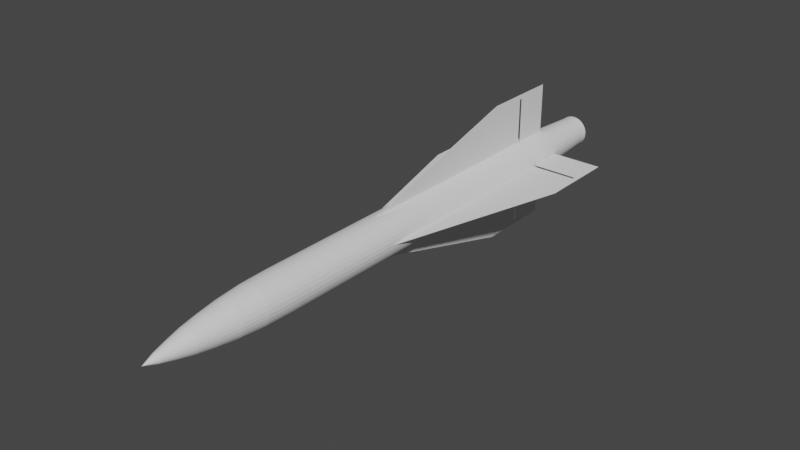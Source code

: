 # Source: MIM-23.blend  (saved by Blender 2.80.75; exported with 4.5.12 LTS)
import bpy
from mathutils import Matrix  # noqa: F401  (used for matrix-valued properties, if any)

bpy.ops.wm.read_factory_settings(use_empty=True)
scene = bpy.context.scene
scene.name = 'Scene'

# ---- collections
col_collection = bpy.data.collections.new('Collection'); scene.collection.children.link(col_collection)

# ---- world
world_world = bpy.data.worlds.new('World'); scene.world = world_world
world_world.use_nodes = True; world_world.node_tree.nodes.clear()
_N = world_world.node_tree.nodes; _L = world_world.node_tree.links
n0 = _N.new('ShaderNodeOutputWorld'); n0.name = 'World Output'; n0.location = (300, 300)
n1 = _N.new('ShaderNodeBackground'); n1.name = 'Background'; n1.location = (10, 300)
n1.inputs[0].default_value = (0.05088, 0.05088, 0.05088, 1.0)
_L.new(n1.outputs[0], n0.inputs[0])
n0.is_active_output = True
world_world.color = (0.05088, 0.05088, 0.05088)
world_world.use_sun_shadow = False
world_world.sun_shadow_jitter_overblur = 0.0

# ---- meshes
me_cylinder = bpy.data.meshes.new('Cylinder')
me_cylinder.from_pydata([(-1.499e-15, 1.0, -7.752), (1.938e-15, 1.0, 9.728), (0.1951, 0.9808, -7.752), (0.1951, 0.9808, 9.728), (0.3827, 0.9239, -7.752), (0.3827, 0.9239, 9.728), (0.5556, 0.8315, -7.752), (0.5556, 0.8315, 9.728), (0.7071, 0.7071, -7.752), (0.7071, 0.7071, 9.728), (0.8315, 0.5556, -7.752), (0.8315, 0.5556, 9.728), (0.9239, 0.3827, -7.752), (0.9239, 0.3827, 9.728), (0.9808, 0.1951, -7.752), (0.9808, 0.1951, 9.728), (1.0, -4.343e-07, -7.752), (1.0, 7.344e-07, 9.728), (0.9808, -0.1951, -7.752), (0.9808, -0.1951, 9.728), (0.9239, -0.3827, -7.752), (0.9239, -0.3827, 9.728), (0.8315, -0.5556, -7.752), (0.8315, -0.5556, 9.728), (0.7071, -0.7071, -7.752), (0.7071, -0.7071, 9.728), (0.5556, -0.8315, -7.752), (0.5556, -0.8315, 9.728), (0.3827, -0.9239, -7.752), (0.3827, -0.9239, 9.728), (0.1951, -0.9808, -7.752), (0.1951, -0.9808, 9.728), (-3.258e-07, -1.0, -7.752), (-3.258e-07, -1.0, 9.728), (-0.1951, -0.9808, -7.752), (-0.1951, -0.9808, 9.728), (-0.3827, -0.9239, -7.752), (-0.3827, -0.9239, 9.728), (-0.5556, -0.8315, -7.752), (-0.5556, -0.8315, 9.728), (-0.7071, -0.7071, -7.752), (-0.7071, -0.7071, 9.728), (-0.8315, -0.5556, -7.752), (-0.8315, -0.5556, 9.728), (-0.9239, -0.3827, -7.752), (-0.9239, -0.3827, 9.728), (-0.9808, -0.1951, -7.752), (-0.9808, -0.1951, 9.728), (-1.0, 4.558e-07, -7.752), (-1.0, 1.625e-06, 9.728), (-0.9808, 0.1951, -7.752), (-0.9808, 0.1951, 9.728), (-0.9239, 0.3827, -7.752), (-0.9239, 0.3827, 9.728), (-0.8315, 0.5556, -7.752), (-0.8315, 0.5556, 9.728), (-0.7071, 0.7071, -7.752), (-0.7071, 0.7071, 9.728), (-0.5556, 0.8315, -7.752), (-0.5556, 0.8315, 9.728), (-0.3827, 0.9239, -7.752), (-0.3827, 0.9239, 9.728), (-0.1951, 0.9808, -7.752), (-0.1951, 0.9808, 9.728), (2.952e-09, 0.9688, -9.17), (0.189, 0.9502, -9.17), (0.3707, 0.895, -9.17), (0.5382, 0.8055, -9.17), (0.685, 0.685, -9.17), (0.8055, 0.5382, -9.17), (0.895, 0.3707, -9.17), (0.9502, 0.189, -9.17), (0.9688, -4.268e-07, -9.17), (0.9502, -0.189, -9.17), (0.895, -0.3707, -9.17), (0.8055, -0.5382, -9.17), (0.685, -0.685, -9.17), (0.5382, -0.8055, -9.17), (0.3707, -0.895, -9.17), (0.189, -0.9502, -9.17), (-3.127e-07, -0.9688, -9.17), (-0.189, -0.9502, -9.17), (-0.3707, -0.895, -9.17), (-0.5382, -0.8055, -9.17), (-0.685, -0.685, -9.17), (-0.8055, -0.5382, -9.17), (-0.895, -0.3707, -9.17), (-0.9502, -0.189, -9.17), (-0.9688, 4.355e-07, -9.17), (-0.9502, 0.189, -9.17), (-0.895, 0.3707, -9.17), (-0.8055, 0.5382, -9.17), (-0.685, 0.685, -9.17), (-0.5382, 0.8055, -9.17), (-0.3707, 0.895, -9.17), (-0.189, 0.9502, -9.17), (8.052e-09, 0.8657, -10.43), (0.1689, 0.8491, -10.43), (0.3313, 0.7998, -10.43), (0.481, 0.7198, -10.43), (0.6121, 0.6121, -10.43), (0.7198, 0.481, -10.43), (0.7998, 0.3313, -10.43), (0.8491, 0.1689, -10.43), (0.8657, -4.047e-07, -10.43), (0.8491, -0.1689, -10.43), (0.7998, -0.3313, -10.43), (0.7198, -0.481, -10.43), (0.6121, -0.6121, -10.43), (0.481, -0.7198, -10.43), (0.3313, -0.7998, -10.43), (0.1689, -0.8491, -10.43), (-2.74e-07, -0.8657, -10.43), (-0.1689, -0.8491, -10.43), (-0.3313, -0.7998, -10.43), (-0.481, -0.7198, -10.43), (-0.6121, -0.6121, -10.43), (-0.7198, -0.481, -10.43), (-0.7998, -0.3313, -10.43), (-0.8491, -0.1689, -10.43), (-0.8657, 3.658e-07, -10.43), (-0.8491, 0.1689, -10.43), (-0.7998, 0.3313, -10.43), (-0.7198, 0.481, -10.43), (-0.6121, 0.6121, -10.43), (-0.481, 0.7198, -10.43), (-0.3313, 0.7998, -10.43), (-0.1689, 0.8491, -10.43), (8.852e-07, 0.7308, -11.44), (0.1426, 0.7168, -11.44), (0.2797, 0.6752, -11.44), (0.406, 0.6076, -11.44), (0.5167, 0.5167, -11.44), (0.6076, 0.406, -11.44), (0.6752, 0.2797, -11.44), (0.7168, 0.1426, -11.44), (0.7308, -3.756e-07, -11.44), (0.7168, -0.1426, -11.44), (0.6752, -0.2797, -11.44), (0.6076, -0.406, -11.44), (0.5167, -0.5167, -11.44), (0.406, -0.6076, -11.44), (0.2797, -0.6752, -11.44), (0.1426, -0.7168, -11.44), (6.47e-07, -0.7308, -11.44), (-0.1426, -0.7168, -11.44), (-0.2797, -0.6752, -11.44), (-0.406, -0.6076, -11.44), (-0.5167, -0.5167, -11.44), (-0.6076, -0.406, -11.44), (-0.6752, -0.2797, -11.44), (-0.7168, -0.1426, -11.44), (-0.7308, 2.749e-07, -11.44), (-0.7168, 0.1426, -11.44), (-0.6752, 0.2797, -11.44), (-0.6076, 0.406, -11.44), (-0.5167, 0.5167, -11.44), (-0.406, 0.6076, -11.44), (-0.2797, 0.6752, -11.44), (-0.1426, 0.7168, -11.44), (2.403e-08, 0.5839, -12.34), (0.1139, 0.5727, -12.34), (0.2234, 0.5394, -12.34), (0.3244, 0.4855, -12.34), (0.4129, 0.4129, -12.34), (0.4855, 0.3244, -12.34), (0.5394, 0.2234, -12.34), (0.5727, 0.1139, -12.34), (0.5839, -3.494e-07, -12.34), (0.5727, -0.1139, -12.34), (0.5394, -0.2234, -12.34), (0.4855, -0.3244, -12.34), (0.4129, -0.4129, -12.34), (0.3244, -0.4855, -12.34), (0.2234, -0.5394, -12.34), (0.1139, -0.5727, -12.34), (-1.662e-07, -0.5839, -12.34), (-0.1139, -0.5727, -12.34), (-0.2234, -0.5394, -12.34), (-0.3244, -0.4855, -12.34), (-0.4129, -0.4129, -12.34), (-0.4855, -0.3244, -12.34), (-0.5394, -0.2234, -12.34), (-0.5727, -0.1139, -12.34), (-0.5839, 1.703e-07, -12.34), (-0.5727, 0.1139, -12.34), (-0.5394, 0.2234, -12.34), (-0.4855, 0.3244, -12.34), (-0.4129, 0.4129, -12.34), (-0.3244, 0.4855, -12.34), (-0.2234, 0.5394, -12.34), (-0.1139, 0.5727, -12.34), (2.625e-06, 0.4069, -13.11), (0.07938, 0.399, -13.11), (0.1557, 0.3759, -13.11), (0.226, 0.3383, -13.11), (0.2877, 0.2877, -13.11), (0.3383, 0.226, -13.11), (0.3759, 0.1557, -13.11), (0.399, 0.07937, -13.11), (0.4069, -3.127e-07, -13.11), (0.399, -0.07937, -13.11), (0.3759, -0.1557, -13.11), (0.3383, -0.226, -13.11), (0.2877, -0.2877, -13.11), (0.226, -0.3383, -13.11), (0.1557, -0.3759, -13.11), (0.07938, -0.399, -13.11), (2.492e-06, -0.4069, -13.11), (-0.07937, -0.399, -13.11), (-0.1557, -0.3759, -13.11), (-0.226, -0.3383, -13.11), (-0.2877, -0.2877, -13.11), (-0.3383, -0.226, -13.11), (-0.3759, -0.1557, -13.11), (-0.399, -0.07937, -13.11), (-0.4069, 4.949e-08, -13.11), (-0.399, 0.07937, -13.11), (-0.3759, 0.1557, -13.11), (-0.3383, 0.226, -13.11), (-0.2877, 0.2877, -13.11), (-0.226, 0.3383, -13.11), (-0.1557, 0.3759, -13.11), (-0.07937, 0.399, -13.11), (2.641e-06, 0.2273, -13.81), (0.04435, 0.223, -13.81), (0.08699, 0.21, -13.81), (0.1263, 0.189, -13.81), (0.1607, 0.1607, -13.81), (0.189, 0.1263, -13.81), (0.21, 0.08699, -13.81), (0.223, 0.04435, -13.81), (0.2273, -2.718e-07, -13.81), (0.223, -0.04435, -13.81), (0.21, -0.08699, -13.81), (0.189, -0.1263, -13.81), (0.1607, -0.1607, -13.81), (0.1263, -0.189, -13.81), (0.08699, -0.21, -13.81), (0.04435, -0.223, -13.81), (2.567e-06, -0.2273, -13.81), (-0.04435, -0.223, -13.81), (-0.08699, -0.21, -13.81), (-0.1263, -0.189, -13.81), (-0.1607, -0.1607, -13.81), (-0.189, -0.1263, -13.81), (-0.21, -0.08699, -13.81), (-0.223, -0.04435, -13.81), (-0.2273, -6.947e-08, -13.81), (-0.223, 0.04435, -13.81), (-0.21, 0.08699, -13.81), (-0.189, 0.1263, -13.81), (-0.1607, 0.1607, -13.81), (-0.1263, 0.189, -13.81), (-0.08699, 0.21, -13.81), (-0.04435, 0.223, -13.81), (6.107e-06, -2.286e-07, -14.44), (-0.294, 0.7099, 13.48), (-0.4269, 0.6389, 13.48), (-0.5433, 0.5433, 13.48), (-0.6389, 0.4269, 13.48), (-0.7099, 0.294, 13.48), (-0.7536, 0.1499, 13.48), (-0.7684, 1.471e-06, 13.48), (-0.7536, -0.1499, 13.48), (-0.7099, -0.294, 13.48), (-0.6389, -0.4269, 13.48), (-0.5433, -0.5433, 13.48), (-0.4269, -0.6389, 13.48), (-0.294, -0.7099, 13.48), (-0.1499, -0.7536, 13.48), (-1.953e-06, -0.7684, 13.48), (0.1499, -0.7536, 13.48), (0.294, -0.7099, 13.48), (0.4269, -0.6389, 13.48), (0.5433, -0.5433, 13.48), (0.6389, -0.4269, 13.48), (0.7099, -0.294, 13.48), (0.7536, -0.1499, 13.48), (0.7684, 7.875e-07, 13.48), (0.7536, 0.1499, 13.48), (0.7099, 0.294, 13.48), (0.6389, 0.4269, 13.48), (0.5433, 0.5433, 13.48), (0.4269, 0.6389, 13.48), (0.294, 0.7099, 13.48), (0.1499, 0.7536, 13.48), (-1.703e-06, 0.7684, 13.48), (-0.1499, 0.7536, 13.48), (-0.2797, 0.6752, 13.79), (-0.406, 0.6077, 13.79), (-0.5168, 0.5168, 13.79), (-0.6077, 0.4061, 13.79), (-0.6752, 0.2797, 13.79), (-0.7168, 0.1426, 13.79), (-0.7309, 1.434e-06, 13.79), (-0.7168, -0.1426, 13.79), (-0.6752, -0.2797, 13.79), (-0.6077, -0.406, 13.79), (-0.5168, -0.5168, 13.79), (-0.4061, -0.6077, 13.79), (-0.2797, -0.6752, 13.79), (-0.1426, -0.7168, 13.79), (-1.946e-06, -0.7309, 13.79), (0.1426, -0.7168, 13.79), (0.2797, -0.6752, 13.79), (0.406, -0.6077, 13.79), (0.5168, -0.5168, 13.79), (0.6077, -0.406, 13.79), (0.6752, -0.2797, 13.79), (0.7168, -0.1426, 13.79), (0.7309, 7.801e-07, 13.79), (0.7168, 0.1426, 13.79), (0.6752, 0.2797, 13.79), (0.6077, 0.406, 13.79), (0.5168, 0.5168, 13.79), (0.406, 0.6077, 13.79), (0.2797, 0.6752, 13.79), (0.1426, 0.7168, 13.79), (-1.719e-06, 0.7309, 13.79), (-0.1426, 0.7168, 13.79), (0.6389, 0.4269, 13.79), (0.5433, 0.5433, 13.79), (0.7099, 0.294, 13.79), (0.7536, 0.1499, 13.79), (0.7684, 7.875e-07, 13.79), (0.7536, -0.1499, 13.79), (0.7099, -0.294, 13.79), (0.6389, -0.4269, 13.79), (0.5433, -0.5433, 13.79), (0.4269, -0.6389, 13.79), (0.294, -0.7099, 13.79), (0.1499, -0.7536, 13.79), (-1.953e-06, -0.7684, 13.79), (-0.1499, -0.7536, 13.79), (-0.294, -0.7099, 13.79), (-0.4269, -0.6389, 13.79), (-0.5433, -0.5433, 13.79), (-0.6389, -0.4269, 13.79), (-0.7099, -0.294, 13.79), (-0.7536, -0.1499, 13.79), (-0.7684, 1.471e-06, 13.79), (-0.7536, 0.1499, 13.79), (-0.7099, 0.294, 13.79), (-0.6389, 0.4269, 13.79), (-0.5433, 0.5433, 13.79), (-0.4269, 0.6389, 13.79), (-0.294, 0.7099, 13.79), (-0.1499, 0.7536, 13.79), (-1.703e-06, 0.7684, 13.79), (0.4269, 0.6389, 13.79), (0.294, 0.7099, 13.79), (0.1499, 0.7536, 13.79), (0.1244, 0.0831, 11.78), (0.1058, 0.1058, 11.78), (0.1382, 0.05724, 11.78), (0.1467, 0.02918, 11.78), (0.1496, 6.582e-07, 11.78), (0.1467, -0.02918, 11.78), (0.1382, -0.05724, 11.78), (0.1244, -0.0831, 11.78), (0.1058, -0.1058, 11.78), (0.0831, -0.1244, 11.78), (0.05724, -0.1382, 11.78), (0.02918, -0.1467, 11.78), (-9.768e-08, -0.1496, 11.78), (-0.02918, -0.1467, 11.78), (-0.05724, -0.1382, 11.78), (-0.0831, -0.1244, 11.78), (-0.1058, -0.1058, 11.78), (-0.1244, -0.0831, 11.78), (-0.1382, -0.05724, 11.78), (-0.1467, -0.02918, 11.78), (-0.1496, 8.249e-07, 11.78), (-0.1467, 0.02918, 11.78), (-0.1382, 0.05724, 11.78), (-0.1244, 0.0831, 11.78), (-0.1058, 0.1058, 11.78), (-0.0831, 0.1244, 11.78), (-0.05724, 0.1382, 11.78), (-0.02918, 0.1467, 11.78), (-2.468e-07, 0.1496, 11.78), (0.0831, 0.1244, 11.78), (0.05724, 0.1382, 11.78), (0.02918, 0.1467, 11.78), (0.6077, 0.406, 11.78), (0.5168, 0.5168, 11.78), (0.6752, 0.2797, 11.78), (0.7168, 0.1426, 11.78), (0.7309, 7.801e-07, 11.78), (0.7168, -0.1426, 11.78), (0.6752, -0.2797, 11.78), (0.6077, -0.406, 11.78), (0.5168, -0.5168, 11.78), (0.406, -0.6077, 11.78), (0.2797, -0.6752, 11.78), (0.1426, -0.7168, 11.78), (-2.239e-07, -0.7309, 11.78), (-0.1426, -0.7168, 11.78), (-0.2797, -0.6752, 11.78), (-0.406, -0.6077, 11.78), (-0.5168, -0.5168, 11.78), (-0.6077, -0.406, 11.78), (-0.6752, -0.2797, 11.78), (-0.7168, -0.1426, 11.78), (-0.7309, 1.434e-06, 11.78), (-0.7168, 0.1426, 11.78), (-0.6752, 0.2797, 11.78), (-0.6077, 0.4061, 11.78), (-0.5168, 0.5168, 11.78), (-0.406, 0.6077, 11.78), (-0.2797, 0.6752, 11.78), (-0.1426, 0.7168, 11.78), (3.455e-09, 0.7309, 11.78), (0.406, 0.6077, 11.78), (0.2797, 0.6752, 11.78), (0.1426, 0.7168, 11.78), (0.5633, 0.3764, 13.78), (0.4791, 0.4791, 13.78), (0.6259, 0.2593, 13.78), (0.6645, 0.1322, 13.78), (0.6775, 2.888e-07, 13.78), (0.6645, -0.1322, 13.78), (0.6259, -0.2593, 13.78), (0.5633, -0.3764, 13.78), (0.4791, -0.4791, 13.78), (0.3764, -0.5633, 13.78), (0.2593, -0.6259, 13.78), (0.1322, -0.6645, 13.78), (-1.287e-05, -0.6775, 13.78), (-0.1322, -0.6645, 13.78), (-0.2593, -0.6259, 13.78), (-0.3764, -0.5633, 13.78), (-0.4791, -0.4791, 13.78), (-0.5633, -0.3764, 13.78), (-0.6259, -0.2593, 13.78), (-0.6645, -0.1322, 13.78), (-0.6775, 9.958e-07, 13.78), (-0.6645, 0.1322, 13.78), (-0.6259, 0.2593, 13.78), (-0.5633, 0.3764, 13.78), (-0.4791, 0.4791, 13.78), (-0.3764, 0.5633, 13.78), (-0.2593, 0.6259, 13.78), (-0.1322, 0.6645, 13.78), (-1.358e-05, 0.6775, 13.78), (0.3764, 0.5633, 13.78), (0.2593, 0.6259, 13.78), (0.1322, 0.6645, 13.78), (0.597, 0.3989, 13.78), (0.5077, 0.5077, 13.78), (0.6633, 0.2748, 13.78), (0.7042, 0.1401, 13.78), (0.718, 2.377e-07, 13.78), (0.7042, -0.1401, 13.78), (0.6633, -0.2748, 13.78), (0.597, -0.3989, 13.78), (0.5077, -0.5077, 13.78), (0.3989, -0.597, 13.78), (0.2747, -0.6633, 13.78), (0.1401, -0.7042, 13.78), (-1.289e-05, -0.718, 13.78), (-0.1401, -0.7042, 13.78), (-0.2748, -0.6633, 13.78), (-0.3989, -0.597, 13.78), (-0.5077, -0.5077, 13.78), (-0.597, -0.3989, 13.78), (-0.6633, -0.2748, 13.78), (-0.7042, -0.1401, 13.78), (-0.718, 1.037e-06, 13.78), (-0.7042, 0.1401, 13.78), (-0.6633, 0.2748, 13.78), (-0.597, 0.3989, 13.78), (-0.5077, 0.5077, 13.78), (-0.3989, 0.597, 13.78), (-0.2748, 0.6633, 13.78), (-0.1401, 0.7042, 13.78), (-1.361e-05, 0.718, 13.78), (0.3989, 0.597, 13.78), (0.2747, 0.6633, 13.78), (0.1401, 0.7042, 13.78), (0.1001, 0.06689, 11.81), (0.08513, 0.08514, 11.81), (0.1112, 0.04608, 11.81), (0.1181, 0.02349, 11.81), (0.1204, 5.497e-07, 11.81), (0.1181, -0.02349, 11.81), (0.1112, -0.04608, 11.81), (0.1001, -0.06689, 11.81), (0.08513, -0.08514, 11.81), (0.06689, -0.1001, 11.81), (0.04607, -0.1112, 11.81), (0.02349, -0.1181, 11.81), (-3.569e-06, -0.1204, 11.81), (-0.02349, -0.1181, 11.81), (-0.04608, -0.1112, 11.81), (-0.0669, -0.1001, 11.81), (-0.08514, -0.08514, 11.81), (-0.1001, -0.06689, 11.81), (-0.1112, -0.04608, 11.81), (-0.1181, -0.02349, 11.81), (-0.1204, 6.753e-07, 11.81), (-0.1181, 0.02349, 11.81), (-0.1112, 0.04608, 11.81), (-0.1001, 0.06689, 11.81), (-0.08514, 0.08514, 11.81), (-0.0669, 0.1001, 11.81), (-0.04608, 0.1112, 11.81), (-0.02349, 0.1181, 11.81), (-3.695e-06, 0.1204, 11.81), (0.06689, 0.1001, 11.81), (0.04607, 0.1112, 11.81), (0.02349, 0.1181, 11.81), (0.01016, -0.9511, -2.082), (0.01016, -0.9511, 8.628), (-0.01016, -0.9511, -2.082), (-0.01016, -0.9511, 8.628), (0.01016, 0.9511, -2.082), (0.01016, 0.9511, 8.628), (-0.01016, 0.9511, -2.082), (-0.01016, 0.9511, 8.628), (-0.9511, -0.01016, -2.082), (-0.9511, -0.01016, 8.628), (-0.9511, 0.01016, -2.082), (-0.9511, 0.01016, 8.628), (0.9511, -0.01016, -2.082), (0.9511, -0.01016, 8.628), (0.9511, 0.01016, -2.082), (0.9511, 0.01016, 8.628)], [], [(0, 1, 3, 2), (2, 3, 5, 4), (4, 5, 7, 6), (6, 7, 9, 8), (8, 9, 11, 10), (10, 11, 13, 12), (12, 13, 15, 14), (14, 15, 17, 16), (16, 17, 19, 18), (18, 19, 21, 20), (20, 21, 23, 22), (22, 23, 25, 24), (24, 25, 27, 26), (26, 27, 29, 28), (28, 29, 31, 30), (30, 31, 33, 32), (32, 33, 35, 34), (34, 35, 37, 36), (36, 37, 39, 38), (38, 39, 41, 40), (40, 41, 43, 42), (42, 43, 45, 44), (44, 45, 47, 46), (46, 47, 49, 48), (48, 49, 51, 50), (50, 51, 53, 52), (52, 53, 55, 54), (54, 55, 57, 56), (56, 57, 59, 58), (58, 59, 61, 60), (13, 11, 282, 281), (60, 61, 63, 62), (62, 63, 1, 0), (2, 4, 66, 65), (79, 80, 112, 111), (20, 22, 75, 74), (38, 40, 84, 83), (56, 58, 93, 92), (12, 14, 71, 70), (30, 32, 80, 79), (48, 50, 89, 88), (4, 6, 67, 66), (22, 24, 76, 75), (40, 42, 85, 84), (58, 60, 94, 93), (14, 16, 72, 71), (32, 34, 81, 80), (50, 52, 90, 89), (6, 8, 68, 67), (24, 26, 77, 76), (42, 44, 86, 85), (60, 62, 95, 94), (16, 18, 73, 72), (34, 36, 82, 81), (52, 54, 91, 90), (8, 10, 69, 68), (26, 28, 78, 77), (44, 46, 87, 86), (0, 2, 65, 64), (62, 0, 64, 95), (18, 20, 74, 73), (36, 38, 83, 82), (54, 56, 92, 91), (10, 12, 70, 69), (28, 30, 79, 78), (46, 48, 88, 87), (114, 115, 147, 146), (66, 67, 99, 98), (93, 94, 126, 125), (80, 81, 113, 112), (67, 68, 100, 99), (94, 95, 127, 126), (81, 82, 114, 113), (68, 69, 101, 100), (95, 64, 96, 127), (82, 83, 115, 114), (69, 70, 102, 101), (83, 84, 116, 115), (70, 71, 103, 102), (84, 85, 117, 116), (71, 72, 104, 103), (85, 86, 118, 117), (72, 73, 105, 104), (86, 87, 119, 118), (73, 74, 106, 105), (87, 88, 120, 119), (74, 75, 107, 106), (88, 89, 121, 120), (75, 76, 108, 107), (89, 90, 122, 121), (76, 77, 109, 108), (90, 91, 123, 122), (77, 78, 110, 109), (64, 65, 97, 96), (91, 92, 124, 123), (78, 79, 111, 110), (65, 66, 98, 97), (92, 93, 125, 124), (149, 150, 182, 181), (101, 102, 134, 133), (115, 116, 148, 147), (102, 103, 135, 134), (116, 117, 149, 148), (103, 104, 136, 135), (117, 118, 150, 149), (104, 105, 137, 136), (118, 119, 151, 150), (105, 106, 138, 137), (119, 120, 152, 151), (106, 107, 139, 138), (120, 121, 153, 152), (107, 108, 140, 139), (121, 122, 154, 153), (108, 109, 141, 140), (122, 123, 155, 154), (109, 110, 142, 141), (96, 97, 129, 128), (123, 124, 156, 155), (110, 111, 143, 142), (97, 98, 130, 129), (124, 125, 157, 156), (111, 112, 144, 143), (98, 99, 131, 130), (125, 126, 158, 157), (112, 113, 145, 144), (99, 100, 132, 131), (126, 127, 159, 158), (113, 114, 146, 145), (100, 101, 133, 132), (127, 96, 128, 159), (184, 185, 217, 216), (136, 137, 169, 168), (150, 151, 183, 182), (137, 138, 170, 169), (151, 152, 184, 183), (138, 139, 171, 170), (152, 153, 185, 184), (139, 140, 172, 171), (153, 154, 186, 185), (140, 141, 173, 172), (154, 155, 187, 186), (141, 142, 174, 173), (128, 129, 161, 160), (155, 156, 188, 187), (142, 143, 175, 174), (129, 130, 162, 161), (156, 157, 189, 188), (143, 144, 176, 175), (130, 131, 163, 162), (157, 158, 190, 189), (144, 145, 177, 176), (131, 132, 164, 163), (158, 159, 191, 190), (145, 146, 178, 177), (132, 133, 165, 164), (159, 128, 160, 191), (146, 147, 179, 178), (133, 134, 166, 165), (147, 148, 180, 179), (134, 135, 167, 166), (148, 149, 181, 180), (135, 136, 168, 167), (192, 193, 225, 224), (171, 172, 204, 203), (185, 186, 218, 217), (172, 173, 205, 204), (186, 187, 219, 218), (173, 174, 206, 205), (160, 161, 193, 192), (187, 188, 220, 219), (174, 175, 207, 206), (161, 162, 194, 193), (188, 189, 221, 220), (175, 176, 208, 207), (162, 163, 195, 194), (189, 190, 222, 221), (176, 177, 209, 208), (163, 164, 196, 195), (190, 191, 223, 222), (177, 178, 210, 209), (164, 165, 197, 196), (191, 160, 192, 223), (178, 179, 211, 210), (165, 166, 198, 197), (179, 180, 212, 211), (166, 167, 199, 198), (180, 181, 213, 212), (167, 168, 200, 199), (181, 182, 214, 213), (168, 169, 201, 200), (182, 183, 215, 214), (169, 170, 202, 201), (183, 184, 216, 215), (170, 171, 203, 202), (227, 228, 256), (219, 220, 252, 251), (206, 207, 239, 238), (193, 194, 226, 225), (220, 221, 253, 252), (207, 208, 240, 239), (194, 195, 227, 226), (221, 222, 254, 253), (208, 209, 241, 240), (195, 196, 228, 227), (222, 223, 255, 254), (209, 210, 242, 241), (196, 197, 229, 228), (223, 192, 224, 255), (210, 211, 243, 242), (197, 198, 230, 229), (211, 212, 244, 243), (198, 199, 231, 230), (212, 213, 245, 244), (199, 200, 232, 231), (213, 214, 246, 245), (200, 201, 233, 232), (214, 215, 247, 246), (201, 202, 234, 233), (215, 216, 248, 247), (202, 203, 235, 234), (216, 217, 249, 248), (203, 204, 236, 235), (217, 218, 250, 249), (204, 205, 237, 236), (218, 219, 251, 250), (205, 206, 238, 237), (21, 19, 278, 277), (254, 255, 256), (241, 242, 256), (228, 229, 256), (255, 224, 256), (242, 243, 256), (229, 230, 256), (243, 244, 256), (230, 231, 256), (244, 245, 256), (231, 232, 256), (245, 246, 256), (232, 233, 256), (246, 247, 256), (233, 234, 256), (247, 248, 256), (234, 235, 256), (248, 249, 256), (235, 236, 256), (249, 250, 256), (236, 237, 256), (250, 251, 256), (237, 238, 256), (224, 225, 256), (251, 252, 256), (238, 239, 256), (225, 226, 256), (252, 253, 256), (239, 240, 256), (226, 227, 256), (253, 254, 256), (240, 241, 256), (1, 63, 288, 287), (3, 1, 287, 286), (47, 45, 265, 264), (29, 27, 274, 273), (11, 9, 283, 282), (55, 53, 261, 260), (37, 35, 270, 269), (19, 17, 279, 278), (63, 61, 257, 288), (45, 43, 266, 265), (27, 25, 275, 274), (9, 7, 284, 283), (53, 51, 262, 261), (35, 33, 271, 270), (17, 15, 280, 279), (61, 59, 258, 257), (43, 41, 267, 266), (25, 23, 276, 275), (7, 5, 285, 284), (51, 49, 263, 262), (33, 31, 272, 271), (15, 13, 281, 280), (59, 57, 259, 258), (41, 39, 268, 267), (23, 21, 277, 276), (5, 3, 286, 285), (49, 47, 264, 263), (31, 29, 273, 272), (267, 268, 336, 337), (39, 37, 269, 268), (57, 55, 260, 259), (307, 308, 392, 393), (281, 282, 321, 323), (268, 269, 335, 336), (287, 288, 348, 349), (282, 283, 322, 321), (269, 270, 334, 335), (288, 257, 347, 348), (283, 284, 350, 322), (270, 271, 333, 334), (257, 258, 346, 347), (284, 285, 351, 350), (271, 272, 332, 333), (258, 259, 345, 346), (285, 286, 352, 351), (272, 273, 331, 332), (259, 260, 344, 345), (286, 287, 349, 352), (273, 274, 330, 331), (260, 261, 343, 344), (274, 275, 329, 330), (261, 262, 342, 343), (275, 276, 328, 329), (262, 263, 341, 342), (276, 277, 327, 328), (263, 264, 340, 341), (277, 278, 326, 327), (264, 265, 339, 340), (278, 279, 325, 326), (265, 266, 338, 339), (279, 280, 324, 325), (266, 267, 337, 338), (280, 281, 323, 324), (315, 314, 321, 322), (314, 313, 323, 321), (313, 312, 324, 323), (312, 311, 325, 324), (311, 310, 326, 325), (310, 309, 327, 326), (309, 308, 328, 327), (308, 307, 329, 328), (307, 306, 330, 329), (306, 305, 331, 330), (305, 304, 332, 331), (304, 303, 333, 332), (303, 302, 334, 333), (302, 301, 335, 334), (301, 300, 336, 335), (300, 299, 337, 336), (299, 298, 338, 337), (298, 297, 339, 338), (297, 296, 340, 339), (296, 295, 341, 340), (295, 294, 342, 341), (294, 293, 343, 342), (293, 292, 344, 343), (292, 291, 345, 344), (291, 290, 346, 345), (290, 289, 347, 346), (289, 320, 348, 347), (320, 319, 349, 348), (316, 315, 322, 350), (317, 316, 350, 351), (318, 317, 351, 352), (319, 318, 352, 349), (367, 366, 462, 463), (293, 294, 406, 407), (306, 307, 393, 394), (292, 293, 407, 408), (305, 306, 394, 395), (291, 292, 408, 409), (304, 305, 395, 396), (290, 291, 409, 410), (303, 304, 396, 397), (289, 290, 410, 411), (302, 303, 397, 398), (320, 289, 411, 412), (301, 302, 398, 399), (314, 315, 386, 385), (319, 320, 412, 413), (300, 301, 399, 400), (313, 314, 385, 387), (315, 316, 414, 386), (299, 300, 400, 401), (312, 313, 387, 388), (316, 317, 415, 414), (298, 299, 401, 402), (311, 312, 388, 389), (317, 318, 416, 415), (297, 298, 402, 403), (310, 311, 389, 390), (318, 319, 413, 416), (296, 297, 403, 404), (309, 310, 390, 391), (295, 296, 404, 405), (308, 309, 391, 392), (294, 295, 405, 406), (354, 353, 385, 386), (353, 355, 387, 385), (355, 356, 388, 387), (356, 357, 389, 388), (357, 358, 390, 389), (358, 359, 391, 390), (359, 360, 392, 391), (360, 361, 393, 392), (361, 362, 394, 393), (362, 363, 395, 394), (363, 364, 396, 395), (364, 365, 397, 396), (365, 366, 398, 397), (366, 367, 399, 398), (367, 368, 400, 399), (368, 369, 401, 400), (369, 370, 402, 401), (370, 371, 403, 402), (371, 372, 404, 403), (372, 373, 405, 404), (373, 374, 406, 405), (374, 375, 407, 406), (375, 376, 408, 407), (376, 377, 409, 408), (377, 378, 410, 409), (378, 379, 411, 410), (379, 380, 412, 411), (380, 381, 413, 412), (382, 354, 386, 414), (383, 382, 414, 415), (384, 383, 415, 416), (381, 384, 416, 413), (437, 436, 500, 501), (353, 354, 450, 449), (381, 380, 476, 477), (368, 367, 463, 464), (355, 353, 449, 451), (354, 382, 478, 450), (369, 368, 464, 465), (356, 355, 451, 452), (382, 383, 479, 478), (370, 369, 465, 466), (357, 356, 452, 453), (383, 384, 480, 479), (371, 370, 466, 467), (358, 357, 453, 454), (384, 381, 477, 480), (372, 371, 467, 468), (359, 358, 454, 455), (373, 372, 468, 469), (360, 359, 455, 456), (374, 373, 469, 470), (361, 360, 456, 457), (375, 374, 470, 471), (362, 361, 457, 458), (376, 375, 471, 472), (363, 362, 458, 459), (377, 376, 472, 473), (364, 363, 459, 460), (378, 377, 473, 474), (365, 364, 460, 461), (379, 378, 474, 475), (366, 365, 461, 462), (380, 379, 475, 476), (418, 417, 449, 450), (417, 419, 451, 449), (419, 420, 452, 451), (420, 421, 453, 452), (421, 422, 454, 453), (422, 423, 455, 454), (423, 424, 456, 455), (424, 425, 457, 456), (425, 426, 458, 457), (426, 427, 459, 458), (427, 428, 460, 459), (428, 429, 461, 460), (429, 430, 462, 461), (430, 431, 463, 462), (431, 432, 464, 463), (432, 433, 465, 464), (433, 434, 466, 465), (434, 435, 467, 466), (435, 436, 468, 467), (436, 437, 469, 468), (437, 438, 470, 469), (438, 439, 471, 470), (439, 440, 472, 471), (440, 441, 473, 472), (441, 442, 474, 473), (442, 443, 475, 474), (443, 444, 476, 475), (444, 445, 477, 476), (446, 418, 450, 478), (447, 446, 478, 479), (448, 447, 479, 480), (445, 448, 480, 477), (512, 509, 508, 507, 506, 505, 504, 503, 502, 501, 500, 499, 498, 497, 496, 495, 494, 493, 492, 491, 490, 489, 488, 487, 486, 485, 484, 483, 481, 482, 510, 511), (424, 423, 487, 488), (438, 437, 501, 502), (425, 424, 488, 489), (439, 438, 502, 503), (426, 425, 489, 490), (440, 439, 503, 504), (427, 426, 490, 491), (441, 440, 504, 505), (428, 427, 491, 492), (442, 441, 505, 506), (429, 428, 492, 493), (443, 442, 506, 507), (430, 429, 493, 494), (444, 443, 507, 508), (431, 430, 494, 495), (417, 418, 482, 481), (445, 444, 508, 509), (432, 431, 495, 496), (419, 417, 481, 483), (418, 446, 510, 482), (433, 432, 496, 497), (420, 419, 483, 484), (446, 447, 511, 510), (434, 433, 497, 498), (421, 420, 484, 485), (447, 448, 512, 511), (435, 434, 498, 499), (422, 421, 485, 486), (448, 445, 509, 512), (436, 435, 499, 500), (423, 422, 486, 487), (514, 516, 515, 513), (518, 517, 519, 520), (522, 524, 523, 521), (526, 525, 527, 528)])
_uv = me_cylinder.uv_layers.new(name='UVMap')
_uv.uv.foreach_set('vector', [1.0, 0.5, 1.0, 1.0, 0.9688, 1.0, 0.9688, 0.5, 0.9688, 0.5, 0.9688, 1.0, 0.9375, 1.0, 0.9375, 0.5, 0.9375, 0.5, 0.9375, 1.0, 0.9062, 1.0, 0.9062, 0.5, 0.9062, 0.5, 0.9062, 1.0, 0.875, 1.0, 0.875, 0.5, 0.875, 0.5, 0.875, 1.0, 0.8438, 1.0, 0.8438, 0.5, 0.8438, 0.5, 0.8438, 1.0, 0.8125, 1.0, 0.8125, 0.5, 0.8125, 0.5, 0.8125, 1.0, 0.7812, 1.0, 0.7812, 0.5, 0.7812, 0.5, 0.7812, 1.0, 0.75, 1.0, 0.75, 0.5, 0.75, 0.5, 0.75, 1.0, 0.7188, 1.0, 0.7188, 0.5, 0.7188, 0.5, 0.7188, 1.0, 0.6875, 1.0, 0.6875, 0.5, 0.6875, 0.5, 0.6875, 1.0, 0.6562, 1.0, 0.6562, 0.5, 0.6562, 0.5, 0.6562, 1.0, 0.625, 1.0, 0.625, 0.5, 0.625, 0.5, 0.625, 1.0, 0.5938, 1.0, 0.5938, 0.5, 0.5938, 0.5, 0.5938, 1.0, 0.5625, 1.0, 0.5625, 0.5, 0.5625, 0.5, 0.5625, 1.0, 0.5312, 1.0, 0.5312, 0.5, 0.5312, 0.5, 0.5312, 1.0, 0.5, 1.0, 0.5, 0.5, 0.5, 0.5, 0.5, 1.0, 0.4688, 1.0, 0.4688, 0.5, 0.4688, 0.5, 0.4688, 1.0, 0.4375, 1.0, 0.4375, 0.5, 0.4375, 0.5, 0.4375, 1.0, 0.4062, 1.0, 0.4062, 0.5, 0.4062, 0.5, 0.4062, 1.0, 0.375, 1.0, 0.375, 0.5, 0.375, 0.5, 0.375, 1.0, 0.3438, 1.0, 0.3438, 0.5, 0.3438, 0.5, 0.3438, 1.0, 0.3125, 1.0, 0.3125, 0.5, 0.3125, 0.5, 0.3125, 1.0, 0.2812, 1.0, 0.2812, 0.5, 0.2812, 0.5, 0.2812, 1.0, 0.25, 1.0, 0.25, 0.5, 0.25, 0.5, 0.25, 1.0, 0.2188, 1.0, 0.2188, 0.5, 0.2188, 0.5, 0.2188, 1.0, 0.1875, 1.0, 0.1875, 0.5, 0.1875, 0.5, 0.1875, 1.0, 0.1562, 1.0, 0.1562, 0.5, 0.1562, 0.5, 0.1562, 1.0, 0.125, 1.0, 0.125, 0.5, 0.125, 0.5, 0.125, 1.0, 0.09375, 1.0, 0.09375, 0.5, 0.09375, 0.5, 0.09375, 1.0, 0.0625, 1.0, 0.0625, 0.5, 0.8125, 1.0, 0.8438, 1.0, 0.8438, 1.0, 0.8125, 1.0, 0.0625, 0.5, 0.0625, 1.0, 0.03125, 1.0, 0.03125, 0.5, 0.03125, 0.5, 0.03125, 1.0, 0.0, 1.0, 0.0, 0.5, 0.9688, 0.5, 0.9375, 0.5, 0.9375, 0.5, 0.9688, 0.5, 0.5312, 0.5, 0.5, 0.5, 0.5, 0.5, 0.5312, 0.5, 0.6875, 0.5, 0.6562, 0.5, 0.6562, 0.5, 0.6875, 0.5, 0.4062, 0.5, 0.375, 0.5, 0.375, 0.5, 0.4062, 0.5, 0.125, 0.5, 0.09375, 0.5, 0.09375, 0.5, 0.125, 0.5, 0.8125, 0.5, 0.7812, 0.5, 0.7812, 0.5, 0.8125, 0.5, 0.5312, 0.5, 0.5, 0.5, 0.5, 0.5, 0.5312, 0.5, 0.25, 0.5, 0.2188, 0.5, 0.2188, 0.5, 0.25, 0.5, 0.9375, 0.5, 0.9062, 0.5, 0.9062, 0.5, 0.9375, 0.5, 0.6562, 0.5, 0.625, 0.5, 0.625, 0.5, 0.6562, 0.5, 0.375, 0.5, 0.3438, 0.5, 0.3438, 0.5, 0.375, 0.5, 0.09375, 0.5, 0.0625, 0.5, 0.0625, 0.5, 0.09375, 0.5, 0.7812, 0.5, 0.75, 0.5, 0.75, 0.5, 0.7812, 0.5, 0.5, 0.5, 0.4688, 0.5, 0.4688, 0.5, 0.5, 0.5, 0.2188, 0.5, 0.1875, 0.5, 0.1875, 0.5, 0.2188, 0.5, 0.9062, 0.5, 0.875, 0.5, 0.875, 0.5, 0.9062, 0.5, 0.625, 0.5, 0.5938, 0.5, 0.5938, 0.5, 0.625, 0.5, 0.3438, 0.5, 0.3125, 0.5, 0.3125, 0.5, 0.3438, 0.5, 0.0625, 0.5, 0.03125, 0.5, 0.03125, 0.5, 0.0625, 0.5, 0.75, 0.5, 0.7188, 0.5, 0.7188, 0.5, 0.75, 0.5, 0.4688, 0.5, 0.4375, 0.5, 0.4375, 0.5, 0.4688, 0.5, 0.1875, 0.5, 0.1562, 0.5, 0.1562, 0.5, 0.1875, 0.5, 0.875, 0.5, 0.8438, 0.5, 0.8438, 0.5, 0.875, 0.5, 0.5938, 0.5, 0.5625, 0.5, 0.5625, 0.5, 0.5938, 0.5, 0.3125, 0.5, 0.2812, 0.5, 0.2812, 0.5, 0.3125, 0.5, 1.0, 0.5, 0.9688, 0.5, 0.9688, 0.5, 1.0, 0.5, 0.03125, 0.5, 0.0, 0.5, 0.0, 0.5, 0.03125, 0.5, 0.7188, 0.5, 0.6875, 0.5, 0.6875, 0.5, 0.7188, 0.5, 0.4375, 0.5, 0.4062, 0.5, 0.4062, 0.5, 0.4375, 0.5, 0.1562, 0.5, 0.125, 0.5, 0.125, 0.5, 0.1562, 0.5, 0.8438, 0.5, 0.8125, 0.5, 0.8125, 0.5, 0.8438, 0.5, 0.5625, 0.5, 0.5312, 0.5, 0.5312, 0.5, 0.5625, 0.5, 0.2812, 0.5, 0.25, 0.5, 0.25, 0.5, 0.2812, 0.5, 0.4375, 0.5, 0.4062, 0.5, 0.4062, 0.5, 0.4375, 0.5, 0.9375, 0.5, 0.9062, 0.5, 0.9062, 0.5, 0.9375, 0.5, 0.09375, 0.5, 0.0625, 0.5, 0.0625, 0.5, 0.09375, 0.5, 0.5, 0.5, 0.4688, 0.5, 0.4688, 0.5, 0.5, 0.5, 0.9062, 0.5, 0.875, 0.5, 0.875, 0.5, 0.9062, 0.5, 0.0625, 0.5, 0.03125, 0.5, 0.03125, 0.5, 0.0625, 0.5, 0.4688, 0.5, 0.4375, 0.5, 0.4375, 0.5, 0.4688, 0.5, 0.875, 0.5, 0.8438, 0.5, 0.8438, 0.5, 0.875, 0.5, 0.03125, 0.5, 0.0, 0.5, 0.0, 0.5, 0.03125, 0.5, 0.4375, 0.5, 0.4062, 0.5, 0.4062, 0.5, 0.4375, 0.5, 0.8438, 0.5, 0.8125, 0.5, 0.8125, 0.5, 0.8438, 0.5, 0.4062, 0.5, 0.375, 0.5, 0.375, 0.5, 0.4062, 0.5, 0.8125, 0.5, 0.7812, 0.5, 0.7812, 0.5, 0.8125, 0.5, 0.375, 0.5, 0.3438, 0.5, 0.3438, 0.5, 0.375, 0.5, 0.7812, 0.5, 0.75, 0.5, 0.75, 0.5, 0.7812, 0.5, 0.3438, 0.5, 0.3125, 0.5, 0.3125, 0.5, 0.3438, 0.5, 0.75, 0.5, 0.7188, 0.5, 0.7188, 0.5, 0.75, 0.5, 0.3125, 0.5, 0.2812, 0.5, 0.2812, 0.5, 0.3125, 0.5, 0.7188, 0.5, 0.6875, 0.5, 0.6875, 0.5, 0.7188, 0.5, 0.2812, 0.5, 0.25, 0.5, 0.25, 0.5, 0.2812, 0.5, 0.6875, 0.5, 0.6562, 0.5, 0.6562, 0.5, 0.6875, 0.5, 0.25, 0.5, 0.2188, 0.5, 0.2188, 0.5, 0.25, 0.5, 0.6562, 0.5, 0.625, 0.5, 0.625, 0.5, 0.6562, 0.5, 0.2188, 0.5, 0.1875, 0.5, 0.1875, 0.5, 0.2188, 0.5, 0.625, 0.5, 0.5938, 0.5, 0.5938, 0.5, 0.625, 0.5, 0.1875, 0.5, 0.1562, 0.5, 0.1562, 0.5, 0.1875, 0.5, 0.5938, 0.5, 0.5625, 0.5, 0.5625, 0.5, 0.5938, 0.5, 1.0, 0.5, 0.9688, 0.5, 0.9688, 0.5, 1.0, 0.5, 0.1562, 0.5, 0.125, 0.5, 0.125, 0.5, 0.1562, 0.5, 0.5625, 0.5, 0.5312, 0.5, 0.5312, 0.5, 0.5625, 0.5, 0.9688, 0.5, 0.9375, 0.5, 0.9375, 0.5, 0.9688, 0.5, 0.125, 0.5, 0.09375, 0.5, 0.09375, 0.5, 0.125, 0.5, 0.3438, 0.5, 0.3125, 0.5, 0.3125, 0.5, 0.3438, 0.5, 0.8438, 0.5, 0.8125, 0.5, 0.8125, 0.5, 0.8438, 0.5, 0.4062, 0.5, 0.375, 0.5, 0.375, 0.5, 0.4062, 0.5, 0.8125, 0.5, 0.7812, 0.5, 0.7812, 0.5, 0.8125, 0.5, 0.375, 0.5, 0.3438, 0.5, 0.3438, 0.5, 0.375, 0.5, 0.7812, 0.5, 0.75, 0.5, 0.75, 0.5, 0.7812, 0.5, 0.3438, 0.5, 0.3125, 0.5, 0.3125, 0.5, 0.3438, 0.5, 0.75, 0.5, 0.7188, 0.5, 0.7188, 0.5, 0.75, 0.5, 0.3125, 0.5, 0.2812, 0.5, 0.2812, 0.5, 0.3125, 0.5, 0.7188, 0.5, 0.6875, 0.5, 0.6875, 0.5, 0.7188, 0.5, 0.2812, 0.5, 0.25, 0.5, 0.25, 0.5, 0.2812, 0.5, 0.6875, 0.5, 0.6562, 0.5, 0.6562, 0.5, 0.6875, 0.5, 0.25, 0.5, 0.2188, 0.5, 0.2188, 0.5, 0.25, 0.5, 0.6562, 0.5, 0.625, 0.5, 0.625, 0.5, 0.6562, 0.5, 0.2188, 0.5, 0.1875, 0.5, 0.1875, 0.5, 0.2188, 0.5, 0.625, 0.5, 0.5938, 0.5, 0.5938, 0.5, 0.625, 0.5, 0.1875, 0.5, 0.1562, 0.5, 0.1562, 0.5, 0.1875, 0.5, 0.5938, 0.5, 0.5625, 0.5, 0.5625, 0.5, 0.5938, 0.5, 1.0, 0.5, 0.9688, 0.5, 0.9688, 0.5, 1.0, 0.5, 0.1562, 0.5, 0.125, 0.5, 0.125, 0.5, 0.1562, 0.5, 0.5625, 0.5, 0.5312, 0.5, 0.5312, 0.5, 0.5625, 0.5, 0.9688, 0.5, 0.9375, 0.5, 0.9375, 0.5, 0.9688, 0.5, 0.125, 0.5, 0.09375, 0.5, 0.09375, 0.5, 0.125, 0.5, 0.5312, 0.5, 0.5, 0.5, 0.5, 0.5, 0.5312, 0.5, 0.9375, 0.5, 0.9062, 0.5, 0.9062, 0.5, 0.9375, 0.5, 0.09375, 0.5, 0.0625, 0.5, 0.0625, 0.5, 0.09375, 0.5, 0.5, 0.5, 0.4688, 0.5, 0.4688, 0.5, 0.5, 0.5, 0.9062, 0.5, 0.875, 0.5, 0.875, 0.5, 0.9062, 0.5, 0.0625, 0.5, 0.03125, 0.5, 0.03125, 0.5, 0.0625, 0.5, 0.4688, 0.5, 0.4375, 0.5, 0.4375, 0.5, 0.4688, 0.5, 0.875, 0.5, 0.8438, 0.5, 0.8438, 0.5, 0.875, 0.5, 0.03125, 0.5, 0.0, 0.5, 0.0, 0.5, 0.03125, 0.5, 0.25, 0.5, 0.2188, 0.5, 0.2188, 0.5, 0.25, 0.5, 0.75, 0.5, 0.7188, 0.5, 0.7188, 0.5, 0.75, 0.5, 0.3125, 0.5, 0.2812, 0.5, 0.2812, 0.5, 0.3125, 0.5, 0.7188, 0.5, 0.6875, 0.5, 0.6875, 0.5, 0.7188, 0.5, 0.2812, 0.5, 0.25, 0.5, 0.25, 0.5, 0.2812, 0.5, 0.6875, 0.5, 0.6562, 0.5, 0.6562, 0.5, 0.6875, 0.5, 0.25, 0.5, 0.2188, 0.5, 0.2188, 0.5, 0.25, 0.5, 0.6562, 0.5, 0.625, 0.5, 0.625, 0.5, 0.6562, 0.5, 0.2188, 0.5, 0.1875, 0.5, 0.1875, 0.5, 0.2188, 0.5, 0.625, 0.5, 0.5938, 0.5, 0.5938, 0.5, 0.625, 0.5, 0.1875, 0.5, 0.1562, 0.5, 0.1562, 0.5, 0.1875, 0.5, 0.5938, 0.5, 0.5625, 0.5, 0.5625, 0.5, 0.5938, 0.5, 1.0, 0.5, 0.9688, 0.5, 0.9688, 0.5, 1.0, 0.5, 0.1562, 0.5, 0.125, 0.5, 0.125, 0.5, 0.1562, 0.5, 0.5625, 0.5, 0.5312, 0.5, 0.5312, 0.5, 0.5625, 0.5, 0.9688, 0.5, 0.9375, 0.5, 0.9375, 0.5, 0.9688, 0.5, 0.125, 0.5, 0.09375, 0.5, 0.09375, 0.5, 0.125, 0.5, 0.5312, 0.5, 0.5, 0.5, 0.5, 0.5, 0.5312, 0.5, 0.9375, 0.5, 0.9062, 0.5, 0.9062, 0.5, 0.9375, 0.5, 0.09375, 0.5, 0.0625, 0.5, 0.0625, 0.5, 0.09375, 0.5, 0.5, 0.5, 0.4688, 0.5, 0.4688, 0.5, 0.5, 0.5, 0.9062, 0.5, 0.875, 0.5, 0.875, 0.5, 0.9062, 0.5, 0.0625, 0.5, 0.03125, 0.5, 0.03125, 0.5, 0.0625, 0.5, 0.4688, 0.5, 0.4375, 0.5, 0.4375, 0.5, 0.4688, 0.5, 0.875, 0.5, 0.8438, 0.5, 0.8438, 0.5, 0.875, 0.5, 0.03125, 0.5, 0.0, 0.5, 0.0, 0.5, 0.03125, 0.5, 0.4375, 0.5, 0.4062, 0.5, 0.4062, 0.5, 0.4375, 0.5, 0.8438, 0.5, 0.8125, 0.5, 0.8125, 0.5, 0.8438, 0.5, 0.4062, 0.5, 0.375, 0.5, 0.375, 0.5, 0.4062, 0.5, 0.8125, 0.5, 0.7812, 0.5, 0.7812, 0.5, 0.8125, 0.5, 0.375, 0.5, 0.3438, 0.5, 0.3438, 0.5, 0.375, 0.5, 0.7812, 0.5, 0.75, 0.5, 0.75, 0.5, 0.7812, 0.5, 1.0, 0.5, 0.9688, 0.5, 0.9688, 0.5, 1.0, 0.5, 0.6562, 0.5, 0.625, 0.5, 0.625, 0.5, 0.6562, 0.5, 0.2188, 0.5, 0.1875, 0.5, 0.1875, 0.5, 0.2188, 0.5, 0.625, 0.5, 0.5938, 0.5, 0.5938, 0.5, 0.625, 0.5, 0.1875, 0.5, 0.1562, 0.5, 0.1562, 0.5, 0.1875, 0.5, 0.5938, 0.5, 0.5625, 0.5, 0.5625, 0.5, 0.5938, 0.5, 1.0, 0.5, 0.9688, 0.5, 0.9688, 0.5, 1.0, 0.5, 0.1562, 0.5, 0.125, 0.5, 0.125, 0.5, 0.1562, 0.5, 0.5625, 0.5, 0.5312, 0.5, 0.5312, 0.5, 0.5625, 0.5, 0.9688, 0.5, 0.9375, 0.5, 0.9375, 0.5, 0.9688, 0.5, 0.125, 0.5, 0.09375, 0.5, 0.09375, 0.5, 0.125, 0.5, 0.5312, 0.5, 0.5, 0.5, 0.5, 0.5, 0.5312, 0.5, 0.9375, 0.5, 0.9062, 0.5, 0.9062, 0.5, 0.9375, 0.5, 0.09375, 0.5, 0.0625, 0.5, 0.0625, 0.5, 0.09375, 0.5, 0.5, 0.5, 0.4688, 0.5, 0.4688, 0.5, 0.5, 0.5, 0.9062, 0.5, 0.875, 0.5, 0.875, 0.5, 0.9062, 0.5, 0.0625, 0.5, 0.03125, 0.5, 0.03125, 0.5, 0.0625, 0.5, 0.4688, 0.5, 0.4375, 0.5, 0.4375, 0.5, 0.4688, 0.5, 0.875, 0.5, 0.8438, 0.5, 0.8438, 0.5, 0.875, 0.5, 0.03125, 0.5, 0.0, 0.5, 0.0, 0.5, 0.03125, 0.5, 0.4375, 0.5, 0.4062, 0.5, 0.4062, 0.5, 0.4375, 0.5, 0.8438, 0.5, 0.8125, 0.5, 0.8125, 0.5, 0.8438, 0.5, 0.4062, 0.5, 0.375, 0.5, 0.375, 0.5, 0.4062, 0.5, 0.8125, 0.5, 0.7812, 0.5, 0.7812, 0.5, 0.8125, 0.5, 0.375, 0.5, 0.3438, 0.5, 0.3438, 0.5, 0.375, 0.5, 0.7812, 0.5, 0.75, 0.5, 0.75, 0.5, 0.7812, 0.5, 0.3438, 0.5, 0.3125, 0.5, 0.3125, 0.5, 0.3438, 0.5, 0.75, 0.5, 0.7188, 0.5, 0.7188, 0.5, 0.75, 0.5, 0.3125, 0.5, 0.2812, 0.5, 0.2812, 0.5, 0.3125, 0.5, 0.7188, 0.5, 0.6875, 0.5, 0.6875, 0.5, 0.7188, 0.5, 0.2812, 0.5, 0.25, 0.5, 0.25, 0.5, 0.2812, 0.5, 0.6875, 0.5, 0.6562, 0.5, 0.6562, 0.5, 0.6875, 0.5, 0.9062, 0.5, 0.875, 0.5, 0.9062, 0.5, 0.1562, 0.5, 0.125, 0.5, 0.125, 0.5, 0.1562, 0.5, 0.5625, 0.5, 0.5312, 0.5, 0.5312, 0.5, 0.5625, 0.5, 0.9688, 0.5, 0.9375, 0.5, 0.9375, 0.5, 0.9688, 0.5, 0.125, 0.5, 0.09375, 0.5, 0.09375, 0.5, 0.125, 0.5, 0.5312, 0.5, 0.5, 0.5, 0.5, 0.5, 0.5312, 0.5, 0.9375, 0.5, 0.9062, 0.5, 0.9062, 0.5, 0.9375, 0.5, 0.09375, 0.5, 0.0625, 0.5, 0.0625, 0.5, 0.09375, 0.5, 0.5, 0.5, 0.4688, 0.5, 0.4688, 0.5, 0.5, 0.5, 0.9062, 0.5, 0.875, 0.5, 0.875, 0.5, 0.9062, 0.5, 0.0625, 0.5, 0.03125, 0.5, 0.03125, 0.5, 0.0625, 0.5, 0.4688, 0.5, 0.4375, 0.5, 0.4375, 0.5, 0.4688, 0.5, 0.875, 0.5, 0.8438, 0.5, 0.8438, 0.5, 0.875, 0.5, 0.03125, 0.5, 0.0, 0.5, 0.0, 0.5, 0.03125, 0.5, 0.4375, 0.5, 0.4062, 0.5, 0.4062, 0.5, 0.4375, 0.5, 0.8438, 0.5, 0.8125, 0.5, 0.8125, 0.5, 0.8438, 0.5, 0.4062, 0.5, 0.375, 0.5, 0.375, 0.5, 0.4062, 0.5, 0.8125, 0.5, 0.7812, 0.5, 0.7812, 0.5, 0.8125, 0.5, 0.375, 0.5, 0.3438, 0.5, 0.3438, 0.5, 0.375, 0.5, 0.7812, 0.5, 0.75, 0.5, 0.75, 0.5, 0.7812, 0.5, 0.3438, 0.5, 0.3125, 0.5, 0.3125, 0.5, 0.3438, 0.5, 0.75, 0.5, 0.7188, 0.5, 0.7188, 0.5, 0.75, 0.5, 0.3125, 0.5, 0.2812, 0.5, 0.2812, 0.5, 0.3125, 0.5, 0.7188, 0.5, 0.6875, 0.5, 0.6875, 0.5, 0.7188, 0.5, 0.2812, 0.5, 0.25, 0.5, 0.25, 0.5, 0.2812, 0.5, 0.6875, 0.5, 0.6562, 0.5, 0.6562, 0.5, 0.6875, 0.5, 0.25, 0.5, 0.2188, 0.5, 0.2188, 0.5, 0.25, 0.5, 0.6562, 0.5, 0.625, 0.5, 0.625, 0.5, 0.6562, 0.5, 0.2188, 0.5, 0.1875, 0.5, 0.1875, 0.5, 0.2188, 0.5, 0.625, 0.5, 0.5938, 0.5, 0.5938, 0.5, 0.625, 0.5, 0.1875, 0.5, 0.1562, 0.5, 0.1562, 0.5, 0.1875, 0.5, 0.5938, 0.5, 0.5625, 0.5, 0.5625, 0.5, 0.5938, 0.5, 0.6875, 1.0, 0.7188, 1.0, 0.7188, 1.0, 0.6875, 1.0, 0.0625, 0.5, 0.03125, 0.5, 0.0625, 0.5, 0.4688, 0.5, 0.4375, 0.5, 0.4688, 0.5, 0.875, 0.5, 0.8438, 0.5, 0.875, 0.5, 0.03125, 0.5, 0.0, 0.5, 0.03125, 0.5, 0.4375, 0.5, 0.4062, 0.5, 0.4375, 0.5, 0.8438, 0.5, 0.8125, 0.5, 0.8438, 0.5, 0.4062, 0.5, 0.375, 0.5, 0.4062, 0.5, 0.8125, 0.5, 0.7812, 0.5, 0.8125, 0.5, 0.375, 0.5, 0.3438, 0.5, 0.375, 0.5, 0.7812, 0.5, 0.75, 0.5, 0.7812, 0.5, 0.3438, 0.5, 0.3125, 0.5, 0.3438, 0.5, 0.75, 0.5, 0.7188, 0.5, 0.75, 0.5, 0.3125, 0.5, 0.2812, 0.5, 0.3125, 0.5, 0.7188, 0.5, 0.6875, 0.5, 0.7188, 0.5, 0.2812, 0.5, 0.25, 0.5, 0.2812, 0.5, 0.6875, 0.5, 0.6562, 0.5, 0.6875, 0.5, 0.25, 0.5, 0.2188, 0.5, 0.25, 0.5, 0.6562, 0.5, 0.625, 0.5, 0.6562, 0.5, 0.2188, 0.5, 0.1875, 0.5, 0.2188, 0.5, 0.625, 0.5, 0.5938, 0.5, 0.625, 0.5, 0.1875, 0.5, 0.1562, 0.5, 0.1875, 0.5, 0.5938, 0.5, 0.5625, 0.5, 0.5938, 0.5, 1.0, 0.5, 0.9688, 0.5, 1.0, 0.5, 0.1562, 0.5, 0.125, 0.5, 0.1562, 0.5, 0.5625, 0.5, 0.5312, 0.5, 0.5625, 0.5, 0.9688, 0.5, 0.9375, 0.5, 0.9688, 0.5, 0.125, 0.5, 0.09375, 0.5, 0.125, 0.5, 0.5312, 0.5, 0.5, 0.5, 0.5312, 0.5, 0.9375, 0.5, 0.9062, 0.5, 0.9375, 0.5, 0.09375, 0.5, 0.0625, 0.5, 0.09375, 0.5, 0.5, 0.5, 0.4688, 0.5, 0.5, 0.5, 0.0, 1.0, 0.03125, 1.0, 0.03125, 1.0, 0.0, 1.0, 0.9688, 1.0, 1.0, 1.0, 1.0, 1.0, 0.9688, 1.0, 0.2812, 1.0, 0.3125, 1.0, 0.3125, 1.0, 0.2812, 1.0, 0.5625, 1.0, 0.5938, 1.0, 0.5938, 1.0, 0.5625, 1.0, 0.8438, 1.0, 0.875, 1.0, 0.875, 1.0, 0.8438, 1.0, 0.1562, 1.0, 0.1875, 1.0, 0.1875, 1.0, 0.1562, 1.0, 0.4375, 1.0, 0.4688, 1.0, 0.4688, 1.0, 0.4375, 1.0, 0.7188, 1.0, 0.75, 1.0, 0.75, 1.0, 0.7188, 1.0, 0.03125, 1.0, 0.0625, 1.0, 0.0625, 1.0, 0.03125, 1.0, 0.3125, 1.0, 0.3438, 1.0, 0.3438, 1.0, 0.3125, 1.0, 0.5938, 1.0, 0.625, 1.0, 0.625, 1.0, 0.5938, 1.0, 0.875, 1.0, 0.9062, 1.0, 0.9062, 1.0, 0.875, 1.0, 0.1875, 1.0, 0.2188, 1.0, 0.2188, 1.0, 0.1875, 1.0, 0.4688, 1.0, 0.5, 1.0, 0.5, 1.0, 0.4688, 1.0, 0.75, 1.0, 0.7812, 1.0, 0.7812, 1.0, 0.75, 1.0, 0.0625, 1.0, 0.09375, 1.0, 0.09375, 1.0, 0.0625, 1.0, 0.3438, 1.0, 0.375, 1.0, 0.375, 1.0, 0.3438, 1.0, 0.625, 1.0, 0.6562, 1.0, 0.6562, 1.0, 0.625, 1.0, 0.9062, 1.0, 0.9375, 1.0, 0.9375, 1.0, 0.9062, 1.0, 0.2188, 1.0, 0.25, 1.0, 0.25, 1.0, 0.2188, 1.0, 0.5, 1.0, 0.5312, 1.0, 0.5312, 1.0, 0.5, 1.0, 0.7812, 1.0, 0.8125, 1.0, 0.8125, 1.0, 0.7812, 1.0, 0.09375, 1.0, 0.125, 1.0, 0.125, 1.0, 0.09375, 1.0, 0.375, 1.0, 0.4062, 1.0, 0.4062, 1.0, 0.375, 1.0, 0.6562, 1.0, 0.6875, 1.0, 0.6875, 1.0, 0.6562, 1.0, 0.9375, 1.0, 0.9688, 1.0, 0.9688, 1.0, 0.9375, 1.0, 0.25, 1.0, 0.2812, 1.0, 0.2812, 1.0, 0.25, 1.0, 0.5312, 1.0, 0.5625, 1.0, 0.5625, 1.0, 0.5312, 1.0, 0.375, 1.0, 0.4062, 1.0, 0.4062, 1.0, 0.375, 1.0, 0.4062, 1.0, 0.4375, 1.0, 0.4375, 1.0, 0.4062, 1.0, 0.125, 1.0, 0.1562, 1.0, 0.1562, 1.0, 0.125, 1.0, 0.4114, 0.08858, 0.4398, 0.1232, 0.4398, 0.1232, 0.4114, 0.08858, 0.8125, 1.0, 0.8438, 1.0, 0.8438, 1.0, 0.8125, 1.0, 0.4062, 1.0, 0.4375, 1.0, 0.4375, 1.0, 0.4062, 1.0, 0.0, 1.0, 0.03125, 1.0, 0.03125, 1.0, 0.0, 1.0, 0.8438, 1.0, 0.875, 1.0, 0.875, 1.0, 0.8438, 1.0, 0.4375, 1.0, 0.4688, 1.0, 0.4688, 1.0, 0.4375, 1.0, 0.03125, 1.0, 0.0625, 1.0, 0.0625, 1.0, 0.03125, 1.0, 0.875, 1.0, 0.9062, 1.0, 0.9062, 1.0, 0.875, 1.0, 0.4688, 1.0, 0.5, 1.0, 0.5, 1.0, 0.4688, 1.0, 0.0625, 1.0, 0.09375, 1.0, 0.09375, 1.0, 0.0625, 1.0, 0.9062, 1.0, 0.9375, 1.0, 0.9375, 1.0, 0.9062, 1.0, 0.5, 1.0, 0.5312, 1.0, 0.5312, 1.0, 0.5, 1.0, 0.09375, 1.0, 0.125, 1.0, 0.125, 1.0, 0.09375, 1.0, 0.9375, 1.0, 0.9688, 1.0, 0.9688, 1.0, 0.9375, 1.0, 0.5312, 1.0, 0.5625, 1.0, 0.5625, 1.0, 0.5312, 1.0, 0.125, 1.0, 0.1562, 1.0, 0.1562, 1.0, 0.125, 1.0, 0.9688, 1.0, 1.0, 1.0, 1.0, 1.0, 0.9688, 1.0, 0.5625, 1.0, 0.5938, 1.0, 0.5938, 1.0, 0.5625, 1.0, 0.1562, 1.0, 0.1875, 1.0, 0.1875, 1.0, 0.1562, 1.0, 0.5938, 1.0, 0.625, 1.0, 0.625, 1.0, 0.5938, 1.0, 0.1875, 1.0, 0.2188, 1.0, 0.2188, 1.0, 0.1875, 1.0, 0.625, 1.0, 0.6562, 1.0, 0.6562, 1.0, 0.625, 1.0, 0.2188, 1.0, 0.25, 1.0, 0.25, 1.0, 0.2188, 1.0, 0.6562, 1.0, 0.6875, 1.0, 0.6875, 1.0, 0.6562, 1.0, 0.25, 1.0, 0.2812, 1.0, 0.2812, 1.0, 0.25, 1.0, 0.6875, 1.0, 0.7188, 1.0, 0.7188, 1.0, 0.6875, 1.0, 0.2812, 1.0, 0.3125, 1.0, 0.3125, 1.0, 0.2812, 1.0, 0.7188, 1.0, 0.75, 1.0, 0.75, 1.0, 0.7188, 1.0, 0.3125, 1.0, 0.3438, 1.0, 0.3438, 1.0, 0.3125, 1.0, 0.75, 1.0, 0.7812, 1.0, 0.7812, 1.0, 0.75, 1.0, 0.3438, 1.0, 0.375, 1.0, 0.375, 1.0, 0.3438, 1.0, 0.7812, 1.0, 0.8125, 1.0, 0.8125, 1.0, 0.7812, 1.0, 0.4114, 0.4114, 0.4398, 0.3768, 0.4496, 0.3833, 0.4197, 0.4197, 0.4398, 0.3768, 0.4609, 0.3374, 0.4717, 0.3418, 0.4496, 0.3833, 0.4609, 0.3374, 0.4739, 0.2945, 0.4854, 0.2968, 0.4717, 0.3418, 0.4739, 0.2945, 0.4783, 0.25, 0.49, 0.25, 0.4854, 0.2968, 0.4783, 0.25, 0.4739, 0.2055, 0.4854, 0.2032, 0.49, 0.25, 0.4739, 0.2055, 0.4609, 0.1626, 0.4717, 0.1582, 0.4854, 0.2032, 0.4609, 0.1626, 0.4398, 0.1232, 0.4496, 0.1167, 0.4717, 0.1582, 0.4398, 0.1232, 0.4114, 0.08858, 0.4197, 0.08029, 0.4496, 0.1167, 0.4114, 0.08858, 0.3768, 0.06019, 0.3833, 0.05045, 0.4197, 0.08029, 0.3768, 0.06019, 0.3374, 0.03909, 0.3418, 0.02827, 0.3833, 0.05045, 0.3374, 0.03909, 0.2945, 0.0261, 0.2968, 0.01461, 0.3418, 0.02827, 0.2945, 0.0261, 0.25, 0.02172, 0.25, 0.01, 0.2968, 0.01461, 0.25, 0.02172, 0.2055, 0.0261, 0.2032, 0.01461, 0.25, 0.01, 0.2055, 0.0261, 0.1626, 0.03909, 0.1582, 0.02827, 0.2032, 0.01461, 0.1626, 0.03909, 0.1232, 0.06019, 0.1167, 0.05045, 0.1582, 0.02827, 0.1232, 0.06019, 0.08858, 0.08858, 0.08029, 0.08029, 0.1167, 0.05045, 0.08858, 0.08858, 0.06019, 0.1232, 0.05045, 0.1167, 0.08029, 0.08029, 0.06019, 0.1232, 0.03909, 0.1626, 0.02827, 0.1582, 0.05045, 0.1167, 0.03909, 0.1626, 0.0261, 0.2055, 0.01461, 0.2032, 0.02827, 0.1582, 0.0261, 0.2055, 0.02172, 0.25, 0.01, 0.25, 0.01461, 0.2032, 0.02172, 0.25, 0.0261, 0.2945, 0.01461, 0.2968, 0.01, 0.25, 0.0261, 0.2945, 0.03909, 0.3374, 0.02827, 0.3418, 0.01461, 0.2968, 0.03909, 0.3374, 0.06019, 0.3768, 0.05045, 0.3833, 0.02827, 0.3418, 0.06019, 0.3768, 0.08858, 0.4114, 0.08029, 0.4197, 0.05045, 0.3833, 0.08858, 0.4114, 0.1232, 0.4398, 0.1167, 0.4496, 0.08029, 0.4197, 0.1232, 0.4398, 0.1626, 0.4609, 0.1582, 0.4717, 0.1167, 0.4496, 0.1626, 0.4609, 0.2055, 0.4739, 0.2032, 0.4854, 0.1582, 0.4717, 0.2055, 0.4739, 0.25, 0.4783, 0.25, 0.49, 0.2032, 0.4854, 0.3768, 0.4398, 0.4114, 0.4114, 0.4197, 0.4197, 0.3833, 0.4496, 0.3374, 0.4609, 0.3768, 0.4398, 0.3833, 0.4496, 0.3418, 0.4717, 0.2945, 0.4739, 0.3374, 0.4609, 0.3418, 0.4717, 0.2968, 0.4854, 0.25, 0.4783, 0.2945, 0.4739, 0.2968, 0.4854, 0.25, 0.49, 0.2321, 0.2068, 0.2409, 0.2042, 0.2409, 0.2042, 0.2321, 0.2068, 0.03909, 0.3374, 0.0261, 0.2945, 0.0261, 0.2945, 0.03909, 0.3374, 0.3768, 0.06019, 0.4114, 0.08858, 0.4114, 0.08858, 0.3768, 0.06019, 0.06019, 0.3768, 0.03909, 0.3374, 0.03909, 0.3374, 0.06019, 0.3768, 0.3374, 0.03909, 0.3768, 0.06019, 0.3768, 0.06019, 0.3374, 0.03909, 0.08858, 0.4114, 0.06019, 0.3768, 0.06019, 0.3768, 0.08858, 0.4114, 0.2945, 0.0261, 0.3374, 0.03909, 0.3374, 0.03909, 0.2945, 0.0261, 0.1232, 0.4398, 0.08858, 0.4114, 0.08858, 0.4114, 0.1232, 0.4398, 0.25, 0.02172, 0.2945, 0.0261, 0.2945, 0.0261, 0.25, 0.02172, 0.1626, 0.4609, 0.1232, 0.4398, 0.1232, 0.4398, 0.1626, 0.4609, 0.2055, 0.0261, 0.25, 0.02172, 0.25, 0.02172, 0.2055, 0.0261, 0.2055, 0.4739, 0.1626, 0.4609, 0.1626, 0.4609, 0.2055, 0.4739, 0.1626, 0.03909, 0.2055, 0.0261, 0.2055, 0.0261, 0.1626, 0.03909, 0.4398, 0.3768, 0.4114, 0.4114, 0.4114, 0.4114, 0.4398, 0.3768, 0.25, 0.4783, 0.2055, 0.4739, 0.2055, 0.4739, 0.25, 0.4783, 0.1232, 0.06019, 0.1626, 0.03909, 0.1626, 0.03909, 0.1232, 0.06019, 0.4609, 0.3374, 0.4398, 0.3768, 0.4398, 0.3768, 0.4609, 0.3374, 0.4114, 0.4114, 0.3768, 0.4398, 0.3768, 0.4398, 0.4114, 0.4114, 0.08858, 0.08858, 0.1232, 0.06019, 0.1232, 0.06019, 0.08858, 0.08858, 0.4739, 0.2945, 0.4609, 0.3374, 0.4609, 0.3374, 0.4739, 0.2945, 0.3768, 0.4398, 0.3374, 0.4609, 0.3374, 0.4609, 0.3768, 0.4398, 0.06019, 0.1232, 0.08858, 0.08858, 0.08858, 0.08858, 0.06019, 0.1232, 0.4783, 0.25, 0.4739, 0.2945, 0.4739, 0.2945, 0.4783, 0.25, 0.3374, 0.4609, 0.2945, 0.4739, 0.2945, 0.4739, 0.3374, 0.4609, 0.03909, 0.1626, 0.06019, 0.1232, 0.06019, 0.1232, 0.03909, 0.1626, 0.4739, 0.2055, 0.4783, 0.25, 0.4783, 0.25, 0.4739, 0.2055, 0.2945, 0.4739, 0.25, 0.4783, 0.25, 0.4783, 0.2945, 0.4739, 0.0261, 0.2055, 0.03909, 0.1626, 0.03909, 0.1626, 0.0261, 0.2055, 0.4609, 0.1626, 0.4739, 0.2055, 0.4739, 0.2055, 0.4609, 0.1626, 0.02172, 0.25, 0.0261, 0.2055, 0.0261, 0.2055, 0.02172, 0.25, 0.4398, 0.1232, 0.4609, 0.1626, 0.4609, 0.1626, 0.4398, 0.1232, 0.0261, 0.2945, 0.02172, 0.25, 0.02172, 0.25, 0.0261, 0.2945, 0.283, 0.283, 0.2888, 0.276, 0.4398, 0.3768, 0.4114, 0.4114, 0.2888, 0.276, 0.2932, 0.2679, 0.4609, 0.3374, 0.4398, 0.3768, 0.2932, 0.2679, 0.2958, 0.2591, 0.4739, 0.2945, 0.4609, 0.3374, 0.2958, 0.2591, 0.2967, 0.25, 0.4783, 0.25, 0.4739, 0.2945, 0.2967, 0.25, 0.2958, 0.2409, 0.4739, 0.2055, 0.4783, 0.25, 0.2958, 0.2409, 0.2932, 0.2321, 0.4609, 0.1626, 0.4739, 0.2055, 0.2932, 0.2321, 0.2888, 0.224, 0.4398, 0.1232, 0.4609, 0.1626, 0.2888, 0.224, 0.283, 0.217, 0.4114, 0.08858, 0.4398, 0.1232, 0.283, 0.217, 0.276, 0.2112, 0.3768, 0.06019, 0.4114, 0.08858, 0.276, 0.2112, 0.2679, 0.2068, 0.3374, 0.03909, 0.3768, 0.06019, 0.2679, 0.2068, 0.2591, 0.2042, 0.2945, 0.0261, 0.3374, 0.03909, 0.2591, 0.2042, 0.25, 0.2033, 0.25, 0.02172, 0.2945, 0.0261, 0.25, 0.2033, 0.2409, 0.2042, 0.2055, 0.0261, 0.25, 0.02172, 0.2409, 0.2042, 0.2321, 0.2068, 0.1626, 0.03909, 0.2055, 0.0261, 0.2321, 0.2068, 0.224, 0.2112, 0.1232, 0.06019, 0.1626, 0.03909, 0.224, 0.2112, 0.217, 0.217, 0.08858, 0.08858, 0.1232, 0.06019, 0.217, 0.217, 0.2112, 0.224, 0.06019, 0.1232, 0.08858, 0.08858, 0.2112, 0.224, 0.2068, 0.2321, 0.03909, 0.1626, 0.06019, 0.1232, 0.2068, 0.2321, 0.2042, 0.2409, 0.0261, 0.2055, 0.03909, 0.1626, 0.2042, 0.2409, 0.2033, 0.25, 0.02172, 0.25, 0.0261, 0.2055, 0.2033, 0.25, 0.2042, 0.2591, 0.0261, 0.2945, 0.02172, 0.25, 0.2042, 0.2591, 0.2068, 0.2679, 0.03909, 0.3374, 0.0261, 0.2945, 0.2068, 0.2679, 0.2112, 0.276, 0.06019, 0.3768, 0.03909, 0.3374, 0.2112, 0.276, 0.217, 0.283, 0.08858, 0.4114, 0.06019, 0.3768, 0.217, 0.283, 0.224, 0.2888, 0.1232, 0.4398, 0.08858, 0.4114, 0.224, 0.2888, 0.2321, 0.2932, 0.1626, 0.4609, 0.1232, 0.4398, 0.2321, 0.2932, 0.2409, 0.2958, 0.2055, 0.4739, 0.1626, 0.4609, 0.2409, 0.2958, 0.25, 0.2967, 0.25, 0.4783, 0.2055, 0.4739, 0.276, 0.2888, 0.283, 0.283, 0.4114, 0.4114, 0.3768, 0.4398, 0.2679, 0.2932, 0.276, 0.2888, 0.3768, 0.4398, 0.3374, 0.4609, 0.2591, 0.2958, 0.2679, 0.2932, 0.3374, 0.4609, 0.2945, 0.4739, 0.25, 0.2967, 0.2591, 0.2958, 0.2945, 0.4739, 0.25, 0.4783, 0.2059, 0.25, 0.2068, 0.2414, 0.2068, 0.2414, 0.2059, 0.25, 0.2888, 0.276, 0.283, 0.283, 0.283, 0.283, 0.2888, 0.276, 0.25, 0.2967, 0.2409, 0.2958, 0.2409, 0.2958, 0.25, 0.2967, 0.224, 0.2112, 0.2321, 0.2068, 0.2321, 0.2068, 0.224, 0.2112, 0.2932, 0.2679, 0.2888, 0.276, 0.2888, 0.276, 0.2932, 0.2679, 0.283, 0.283, 0.276, 0.2888, 0.276, 0.2888, 0.283, 0.283, 0.217, 0.217, 0.224, 0.2112, 0.224, 0.2112, 0.217, 0.217, 0.2958, 0.2591, 0.2932, 0.2679, 0.2932, 0.2679, 0.2958, 0.2591, 0.276, 0.2888, 0.2679, 0.2932, 0.2679, 0.2932, 0.276, 0.2888, 0.2112, 0.224, 0.217, 0.217, 0.217, 0.217, 0.2112, 0.224, 0.2967, 0.25, 0.2958, 0.2591, 0.2958, 0.2591, 0.2967, 0.25, 0.2679, 0.2932, 0.2591, 0.2958, 0.2591, 0.2958, 0.2679, 0.2932, 0.2068, 0.2321, 0.2112, 0.224, 0.2112, 0.224, 0.2068, 0.2321, 0.2958, 0.2409, 0.2967, 0.25, 0.2967, 0.25, 0.2958, 0.2409, 0.2591, 0.2958, 0.25, 0.2967, 0.25, 0.2967, 0.2591, 0.2958, 0.2042, 0.2409, 0.2068, 0.2321, 0.2068, 0.2321, 0.2042, 0.2409, 0.2932, 0.2321, 0.2958, 0.2409, 0.2958, 0.2409, 0.2932, 0.2321, 0.2033, 0.25, 0.2042, 0.2409, 0.2042, 0.2409, 0.2033, 0.25, 0.2888, 0.224, 0.2932, 0.2321, 0.2932, 0.2321, 0.2888, 0.224, 0.2042, 0.2591, 0.2033, 0.25, 0.2033, 0.25, 0.2042, 0.2591, 0.283, 0.217, 0.2888, 0.224, 0.2888, 0.224, 0.283, 0.217, 0.2068, 0.2679, 0.2042, 0.2591, 0.2042, 0.2591, 0.2068, 0.2679, 0.276, 0.2112, 0.283, 0.217, 0.283, 0.217, 0.276, 0.2112, 0.2112, 0.276, 0.2068, 0.2679, 0.2068, 0.2679, 0.2112, 0.276, 0.2679, 0.2068, 0.276, 0.2112, 0.276, 0.2112, 0.2679, 0.2068, 0.217, 0.283, 0.2112, 0.276, 0.2112, 0.276, 0.217, 0.283, 0.2591, 0.2042, 0.2679, 0.2068, 0.2679, 0.2068, 0.2591, 0.2042, 0.224, 0.2888, 0.217, 0.283, 0.217, 0.283, 0.224, 0.2888, 0.25, 0.2033, 0.2591, 0.2042, 0.2591, 0.2042, 0.25, 0.2033, 0.2321, 0.2932, 0.224, 0.2888, 0.224, 0.2888, 0.2321, 0.2932, 0.2409, 0.2042, 0.25, 0.2033, 0.25, 0.2033, 0.2409, 0.2042, 0.2409, 0.2958, 0.2321, 0.2932, 0.2321, 0.2932, 0.2409, 0.2958, 0.2812, 0.2812, 0.2867, 0.2745, 0.2888, 0.276, 0.283, 0.283, 0.2867, 0.2745, 0.2907, 0.2669, 0.2932, 0.2679, 0.2888, 0.276, 0.2907, 0.2669, 0.2932, 0.2586, 0.2958, 0.2591, 0.2932, 0.2679, 0.2932, 0.2586, 0.2941, 0.25, 0.2967, 0.25, 0.2958, 0.2591, 0.2941, 0.25, 0.2932, 0.2414, 0.2958, 0.2409, 0.2967, 0.25, 0.2932, 0.2414, 0.2907, 0.2331, 0.2932, 0.2321, 0.2958, 0.2409, 0.2907, 0.2331, 0.2867, 0.2255, 0.2888, 0.224, 0.2932, 0.2321, 0.2867, 0.2255, 0.2812, 0.2188, 0.283, 0.217, 0.2888, 0.224, 0.2812, 0.2188, 0.2745, 0.2133, 0.276, 0.2112, 0.283, 0.217, 0.2745, 0.2133, 0.2669, 0.2093, 0.2679, 0.2068, 0.276, 0.2112, 0.2669, 0.2093, 0.2586, 0.2068, 0.2591, 0.2042, 0.2679, 0.2068, 0.2586, 0.2068, 0.25, 0.2059, 0.25, 0.2033, 0.2591, 0.2042, 0.25, 0.2059, 0.2414, 0.2068, 0.2409, 0.2042, 0.25, 0.2033, 0.2414, 0.2068, 0.2331, 0.2093, 0.2321, 0.2068, 0.2409, 0.2042, 0.2331, 0.2093, 0.2255, 0.2133, 0.224, 0.2112, 0.2321, 0.2068, 0.2255, 0.2133, 0.2188, 0.2188, 0.217, 0.217, 0.224, 0.2112, 0.2188, 0.2188, 0.2133, 0.2255, 0.2112, 0.224, 0.217, 0.217, 0.2133, 0.2255, 0.2093, 0.2331, 0.2068, 0.2321, 0.2112, 0.224, 0.2093, 0.2331, 0.2068, 0.2414, 0.2042, 0.2409, 0.2068, 0.2321, 0.2068, 0.2414, 0.2059, 0.25, 0.2033, 0.25, 0.2042, 0.2409, 0.2059, 0.25, 0.2068, 0.2586, 0.2042, 0.2591, 0.2033, 0.25, 0.2068, 0.2586, 0.2093, 0.2669, 0.2068, 0.2679, 0.2042, 0.2591, 0.2093, 0.2669, 0.2133, 0.2745, 0.2112, 0.276, 0.2068, 0.2679, 0.2133, 0.2745, 0.2188, 0.2812, 0.217, 0.283, 0.2112, 0.276, 0.2188, 0.2812, 0.2255, 0.2867, 0.224, 0.2888, 0.217, 0.283, 0.2255, 0.2867, 0.2331, 0.2907, 0.2321, 0.2932, 0.224, 0.2888, 0.2331, 0.2907, 0.2414, 0.2932, 0.2409, 0.2958, 0.2321, 0.2932, 0.2414, 0.2932, 0.25, 0.2941, 0.25, 0.2967, 0.2409, 0.2958, 0.2745, 0.2867, 0.2812, 0.2812, 0.283, 0.283, 0.276, 0.2888, 0.2669, 0.2907, 0.2745, 0.2867, 0.276, 0.2888, 0.2679, 0.2932, 0.2586, 0.2932, 0.2669, 0.2907, 0.2679, 0.2932, 0.2591, 0.2958, 0.25, 0.2941, 0.2586, 0.2932, 0.2591, 0.2958, 0.25, 0.2967, 0.2586, 0.2932, 0.25, 0.2941, 0.2414, 0.2932, 0.2331, 0.2907, 0.2255, 0.2867, 0.2188, 0.2812, 0.2133, 0.2745, 0.2093, 0.2669, 0.2068, 0.2586, 0.2059, 0.25, 0.2068, 0.2414, 0.2093, 0.2331, 0.2133, 0.2255, 0.2188, 0.2188, 0.2255, 0.2133, 0.2331, 0.2093, 0.2414, 0.2068, 0.25, 0.2059, 0.2586, 0.2068, 0.2669, 0.2093, 0.2745, 0.2133, 0.2812, 0.2188, 0.2867, 0.2255, 0.2907, 0.2331, 0.2932, 0.2414, 0.2941, 0.25, 0.2932, 0.2586, 0.2907, 0.2669, 0.2867, 0.2745, 0.2812, 0.2812, 0.2745, 0.2867, 0.2669, 0.2907, 0.2867, 0.2255, 0.2907, 0.2331, 0.2907, 0.2331, 0.2867, 0.2255, 0.2068, 0.2586, 0.2059, 0.25, 0.2059, 0.25, 0.2068, 0.2586, 0.2812, 0.2188, 0.2867, 0.2255, 0.2867, 0.2255, 0.2812, 0.2188, 0.2093, 0.2669, 0.2068, 0.2586, 0.2068, 0.2586, 0.2093, 0.2669, 0.2745, 0.2133, 0.2812, 0.2188, 0.2812, 0.2188, 0.2745, 0.2133, 0.2133, 0.2745, 0.2093, 0.2669, 0.2093, 0.2669, 0.2133, 0.2745, 0.2669, 0.2093, 0.2745, 0.2133, 0.2745, 0.2133, 0.2669, 0.2093, 0.2188, 0.2812, 0.2133, 0.2745, 0.2133, 0.2745, 0.2188, 0.2812, 0.2586, 0.2068, 0.2669, 0.2093, 0.2669, 0.2093, 0.2586, 0.2068, 0.2255, 0.2867, 0.2188, 0.2812, 0.2188, 0.2812, 0.2255, 0.2867, 0.25, 0.2059, 0.2586, 0.2068, 0.2586, 0.2068, 0.25, 0.2059, 0.2331, 0.2907, 0.2255, 0.2867, 0.2255, 0.2867, 0.2331, 0.2907, 0.2414, 0.2068, 0.25, 0.2059, 0.25, 0.2059, 0.2414, 0.2068, 0.2414, 0.2932, 0.2331, 0.2907, 0.2331, 0.2907, 0.2414, 0.2932, 0.2331, 0.2093, 0.2414, 0.2068, 0.2414, 0.2068, 0.2331, 0.2093, 0.2867, 0.2745, 0.2812, 0.2812, 0.2812, 0.2812, 0.2867, 0.2745, 0.25, 0.2941, 0.2414, 0.2932, 0.2414, 0.2932, 0.25, 0.2941, 0.2255, 0.2133, 0.2331, 0.2093, 0.2331, 0.2093, 0.2255, 0.2133, 0.2907, 0.2669, 0.2867, 0.2745, 0.2867, 0.2745, 0.2907, 0.2669, 0.2812, 0.2812, 0.2745, 0.2867, 0.2745, 0.2867, 0.2812, 0.2812, 0.2188, 0.2188, 0.2255, 0.2133, 0.2255, 0.2133, 0.2188, 0.2188, 0.2932, 0.2586, 0.2907, 0.2669, 0.2907, 0.2669, 0.2932, 0.2586, 0.2745, 0.2867, 0.2669, 0.2907, 0.2669, 0.2907, 0.2745, 0.2867, 0.2133, 0.2255, 0.2188, 0.2188, 0.2188, 0.2188, 0.2133, 0.2255, 0.2941, 0.25, 0.2932, 0.2586, 0.2932, 0.2586, 0.2941, 0.25, 0.2669, 0.2907, 0.2586, 0.2932, 0.2586, 0.2932, 0.2669, 0.2907, 0.2093, 0.2331, 0.2133, 0.2255, 0.2133, 0.2255, 0.2093, 0.2331, 0.2932, 0.2414, 0.2941, 0.25, 0.2941, 0.25, 0.2932, 0.2414, 0.2586, 0.2932, 0.25, 0.2941, 0.25, 0.2941, 0.2586, 0.2932, 0.2068, 0.2414, 0.2093, 0.2331, 0.2093, 0.2331, 0.2068, 0.2414, 0.2907, 0.2331, 0.2932, 0.2414, 0.2932, 0.2414, 0.2907, 0.2331, 0.125, 0.5, 0.375, 0.5, 0.375, 0.75, 0.125, 0.75, 0.125, 0.5, 0.125, 0.75, 0.375, 0.75, 0.375, 0.5, 0.125, 0.5, 0.375, 0.5, 0.375, 0.75, 0.125, 0.75, 0.125, 0.5, 0.125, 0.75, 0.375, 0.75, 0.375, 0.5])
me_cylinder.use_remesh_preserve_volume = False
me_cylinder.use_remesh_preserve_attributes = False
me_cylinder.use_mirror_vertex_groups = False
me_cylinder.update()
me_cylinder_001 = bpy.data.meshes.new('Cylinder.001')
me_cylinder_001.from_pydata([(0.009447, -3.22, 8.62), (0.009447, -3.439, 8.62), (0.009447, -3.22, 8.813), (0.009447, -3.439, 8.813), (-0.009447, -3.22, 8.62), (-0.009447, -3.439, 8.62), (-0.009447, -3.22, 8.813), (-0.009447, -3.439, 8.813), (0.01016, -0.9511, -2.082), (0.01016, -3.439, 6.752), (0.01016, -0.9511, 8.628), (0.01016, -3.439, 8.628), (-0.01016, -0.9511, -2.082), (-0.01016, -3.439, 6.752), (-0.01016, -0.9511, 8.628), (-0.01016, -3.439, 8.628), (-0.009389, -0.9151, 8.801), (-0.009389, -3.439, 8.801), (-0.009389, -0.9151, 10.59), (-0.009389, -3.439, 10.59), (0.009389, -0.9151, 8.801), (0.009389, -3.439, 8.801), (0.009389, -0.9151, 10.59), (0.009389, -3.439, 10.59), (0.009447, 3.22, 8.62), (0.009447, 3.439, 8.62), (0.009447, 3.22, 8.813), (0.009447, 3.439, 8.813), (-0.009447, 3.22, 8.62), (-0.009447, 3.439, 8.62), (-0.009447, 3.22, 8.813), (-0.009447, 3.439, 8.813), (0.01016, 0.9511, -2.082), (0.01016, 3.439, 6.752), (0.01016, 0.9511, 8.628), (0.01016, 3.439, 8.628), (-0.01016, 0.9511, -2.082), (-0.01016, 3.439, 6.752), (-0.01016, 0.9511, 8.628), (-0.01016, 3.439, 8.628), (-0.009389, 0.9151, 8.801), (-0.009389, 3.439, 8.801), (-0.009389, 0.9151, 10.59), (-0.009389, 3.439, 10.59), (0.009389, 0.9151, 8.801), (0.009389, 3.439, 8.801), (0.009389, 0.9151, 10.59), (0.009389, 3.439, 10.59), (-3.22, -0.009448, 8.62), (-3.439, -0.009448, 8.62), (-3.22, -0.009448, 8.813), (-3.439, -0.009448, 8.813), (-3.22, 0.009447, 8.62), (-3.439, 0.009447, 8.62), (-3.22, 0.009447, 8.813), (-3.439, 0.009447, 8.813), (-0.9511, -0.01016, -2.082), (-3.439, -0.01016, 6.752), (-0.9511, -0.01016, 8.628), (-3.439, -0.01016, 8.628), (-0.9511, 0.01016, -2.082), (-3.439, 0.01016, 6.752), (-0.9511, 0.01016, 8.628), (-3.439, 0.01016, 8.628), (-0.9151, 0.00939, 8.801), (-3.439, 0.009389, 8.801), (-0.9151, 0.00939, 10.59), (-3.439, 0.009389, 10.59), (-0.9151, -0.009389, 8.801), (-3.439, -0.00939, 8.801), (-0.9151, -0.009389, 10.59), (-3.439, -0.00939, 10.59), (3.22, -0.009446, 8.62), (3.439, -0.009446, 8.62), (3.22, -0.009446, 8.813), (3.439, -0.009446, 8.813), (3.22, 0.009449, 8.62), (3.439, 0.009449, 8.62), (3.22, 0.009449, 8.813), (3.439, 0.009449, 8.813), (0.9511, -0.01016, -2.082), (3.439, -0.01016, 6.752), (0.9511, -0.01016, 8.628), (3.439, -0.01016, 8.628), (0.9511, 0.01016, -2.082), (3.439, 0.01017, 6.752), (0.9511, 0.01016, 8.628), (3.439, 0.01017, 8.628), (0.9151, 0.00939, 8.801), (3.439, 0.009391, 8.801), (0.9151, 0.00939, 10.59), (3.439, 0.009391, 10.59), (0.9151, -0.009389, 8.801), (3.439, -0.009388, 8.801), (0.9151, -0.009389, 10.59), (3.439, -0.009388, 10.59)], [], [(0, 1, 3, 2), (2, 3, 7, 6), (6, 7, 5, 4), (4, 5, 1, 0), (2, 6, 4, 0), (7, 3, 1, 5), (8, 9, 11, 10), (10, 11, 15, 14), (14, 15, 13, 12), (12, 13, 9, 8), (15, 11, 9, 13), (16, 17, 19, 18), (18, 19, 23, 22), (22, 23, 21, 20), (20, 21, 17, 16), (23, 19, 17, 21), (24, 26, 27, 25), (26, 30, 31, 27), (30, 28, 29, 31), (28, 24, 25, 29), (26, 24, 28, 30), (31, 29, 25, 27), (32, 34, 35, 33), (34, 38, 39, 35), (38, 36, 37, 39), (36, 32, 33, 37), (39, 37, 33, 35), (40, 42, 43, 41), (42, 46, 47, 43), (46, 44, 45, 47), (44, 40, 41, 45), (47, 45, 41, 43), (48, 49, 51, 50), (50, 51, 55, 54), (54, 55, 53, 52), (52, 53, 49, 48), (50, 54, 52, 48), (55, 51, 49, 53), (56, 57, 59, 58), (58, 59, 63, 62), (62, 63, 61, 60), (60, 61, 57, 56), (63, 59, 57, 61), (64, 65, 67, 66), (66, 67, 71, 70), (70, 71, 69, 68), (68, 69, 65, 64), (71, 67, 65, 69), (72, 74, 75, 73), (74, 78, 79, 75), (78, 76, 77, 79), (76, 72, 73, 77), (74, 72, 76, 78), (79, 77, 73, 75), (80, 82, 83, 81), (82, 86, 87, 83), (86, 84, 85, 87), (84, 80, 81, 85), (87, 85, 81, 83), (88, 90, 91, 89), (90, 94, 95, 91), (94, 92, 93, 95), (92, 88, 89, 93), (95, 93, 89, 91)])
_uv = me_cylinder_001.uv_layers.new(name='UVMap')
_uv.uv.foreach_set('vector', [0.375, 0.0, 0.625, 0.0, 0.625, 0.25, 0.375, 0.25, 0.375, 0.25, 0.625, 0.25, 0.625, 0.5, 0.375, 0.5, 0.375, 0.5, 0.625, 0.5, 0.625, 0.75, 0.375, 0.75, 0.375, 0.75, 0.625, 0.75, 0.625, 1.0, 0.375, 1.0, 0.125, 0.5, 0.375, 0.5, 0.375, 0.75, 0.125, 0.75, 0.625, 0.5, 0.875, 0.5, 0.875, 0.75, 0.625, 0.75, 0.375, 0.0, 0.625, 0.0, 0.625, 0.25, 0.375, 0.25, 0.375, 0.25, 0.625, 0.25, 0.625, 0.5, 0.375, 0.5, 0.375, 0.5, 0.625, 0.5, 0.625, 0.75, 0.375, 0.75, 0.375, 0.75, 0.625, 0.75, 0.625, 1.0, 0.375, 1.0, 0.625, 0.5, 0.875, 0.5, 0.875, 0.75, 0.625, 0.75, 0.375, 0.0, 0.625, 0.0, 0.625, 0.25, 0.375, 0.25, 0.375, 0.25, 0.625, 0.25, 0.625, 0.5, 0.375, 0.5, 0.375, 0.5, 0.625, 0.5, 0.625, 0.75, 0.375, 0.75, 0.375, 0.75, 0.625, 0.75, 0.625, 1.0, 0.375, 1.0, 0.625, 0.5, 0.875, 0.5, 0.875, 0.75, 0.625, 0.75, 0.375, 0.0, 0.375, 0.25, 0.625, 0.25, 0.625, 0.0, 0.375, 0.25, 0.375, 0.5, 0.625, 0.5, 0.625, 0.25, 0.375, 0.5, 0.375, 0.75, 0.625, 0.75, 0.625, 0.5, 0.375, 0.75, 0.375, 1.0, 0.625, 1.0, 0.625, 0.75, 0.125, 0.5, 0.125, 0.75, 0.375, 0.75, 0.375, 0.5, 0.625, 0.5, 0.625, 0.75, 0.875, 0.75, 0.875, 0.5, 0.375, 0.0, 0.375, 0.25, 0.625, 0.25, 0.625, 0.0, 0.375, 0.25, 0.375, 0.5, 0.625, 0.5, 0.625, 0.25, 0.375, 0.5, 0.375, 0.75, 0.625, 0.75, 0.625, 0.5, 0.375, 0.75, 0.375, 1.0, 0.625, 1.0, 0.625, 0.75, 0.625, 0.5, 0.625, 0.75, 0.875, 0.75, 0.875, 0.5, 0.375, 0.0, 0.375, 0.25, 0.625, 0.25, 0.625, 0.0, 0.375, 0.25, 0.375, 0.5, 0.625, 0.5, 0.625, 0.25, 0.375, 0.5, 0.375, 0.75, 0.625, 0.75, 0.625, 0.5, 0.375, 0.75, 0.375, 1.0, 0.625, 1.0, 0.625, 0.75, 0.625, 0.5, 0.625, 0.75, 0.875, 0.75, 0.875, 0.5, 0.375, 0.0, 0.625, 0.0, 0.625, 0.25, 0.375, 0.25, 0.375, 0.25, 0.625, 0.25, 0.625, 0.5, 0.375, 0.5, 0.375, 0.5, 0.625, 0.5, 0.625, 0.75, 0.375, 0.75, 0.375, 0.75, 0.625, 0.75, 0.625, 1.0, 0.375, 1.0, 0.125, 0.5, 0.375, 0.5, 0.375, 0.75, 0.125, 0.75, 0.625, 0.5, 0.875, 0.5, 0.875, 0.75, 0.625, 0.75, 0.375, 0.0, 0.625, 0.0, 0.625, 0.25, 0.375, 0.25, 0.375, 0.25, 0.625, 0.25, 0.625, 0.5, 0.375, 0.5, 0.375, 0.5, 0.625, 0.5, 0.625, 0.75, 0.375, 0.75, 0.375, 0.75, 0.625, 0.75, 0.625, 1.0, 0.375, 1.0, 0.625, 0.5, 0.875, 0.5, 0.875, 0.75, 0.625, 0.75, 0.375, 0.0, 0.625, 0.0, 0.625, 0.25, 0.375, 0.25, 0.375, 0.25, 0.625, 0.25, 0.625, 0.5, 0.375, 0.5, 0.375, 0.5, 0.625, 0.5, 0.625, 0.75, 0.375, 0.75, 0.375, 0.75, 0.625, 0.75, 0.625, 1.0, 0.375, 1.0, 0.625, 0.5, 0.875, 0.5, 0.875, 0.75, 0.625, 0.75, 0.375, 0.0, 0.375, 0.25, 0.625, 0.25, 0.625, 0.0, 0.375, 0.25, 0.375, 0.5, 0.625, 0.5, 0.625, 0.25, 0.375, 0.5, 0.375, 0.75, 0.625, 0.75, 0.625, 0.5, 0.375, 0.75, 0.375, 1.0, 0.625, 1.0, 0.625, 0.75, 0.125, 0.5, 0.125, 0.75, 0.375, 0.75, 0.375, 0.5, 0.625, 0.5, 0.625, 0.75, 0.875, 0.75, 0.875, 0.5, 0.375, 0.0, 0.375, 0.25, 0.625, 0.25, 0.625, 0.0, 0.375, 0.25, 0.375, 0.5, 0.625, 0.5, 0.625, 0.25, 0.375, 0.5, 0.375, 0.75, 0.625, 0.75, 0.625, 0.5, 0.375, 0.75, 0.375, 1.0, 0.625, 1.0, 0.625, 0.75, 0.625, 0.5, 0.625, 0.75, 0.875, 0.75, 0.875, 0.5, 0.375, 0.0, 0.375, 0.25, 0.625, 0.25, 0.625, 0.0, 0.375, 0.25, 0.375, 0.5, 0.625, 0.5, 0.625, 0.25, 0.375, 0.5, 0.375, 0.75, 0.625, 0.75, 0.625, 0.5, 0.375, 0.75, 0.375, 1.0, 0.625, 1.0, 0.625, 0.75, 0.625, 0.5, 0.625, 0.75, 0.875, 0.75, 0.875, 0.5])
me_cylinder_001.use_remesh_preserve_volume = False
me_cylinder_001.use_remesh_preserve_attributes = False
me_cylinder_001.use_mirror_vertex_groups = False
me_cylinder_001.update()

# ---- objects
ob_body = bpy.data.objects.new('Body', me_cylinder)
ob_fins = bpy.data.objects.new('Fins', me_cylinder_001)

# ---- transforms, parenting, visibility, modifiers, constraints
ob_body.location = (0.0, 0.0, 0.0)
ob_body.rotation_euler = (-1.571, -2.22e-16, 2.22e-16)
ob_body.scale = (0.18, 0.18, 0.18)
ob_body.lineart.crease_threshold = 0.0
ob_fins.location = (0.0, 0.0, 0.0)
ob_fins.rotation_euler = (-1.571, -2.22e-16, 2.22e-16)
ob_fins.scale = (0.18, 0.18, 0.18)
ob_fins.lineart.crease_threshold = 0.0

# ---- collection membership
col_collection.objects.link(ob_body)
col_collection.objects.link(ob_fins)

# ---- scene / render settings (as saved in the file)
scene.frame_start = 1; scene.frame_end = 250; scene.frame_set(1)
scene.render.engine = 'BLENDER_EEVEE_NEXT'
scene.cycles.use_denoising = False
scene.cycles.samples = 128
scene.cycles.sampling_pattern = 'TABULATED_SOBOL'
scene.cycles.use_adaptive_sampling = False
scene.cycles.use_light_tree = False
scene.view_settings.view_transform = 'Filmic'
bpy.context.view_layer.update()

# ---- added for rendering (the .blend has no active camera and no usable light): camera, sun
cam_auto = bpy.data.cameras.new('AutoCamera')
cam_auto.lens = 50.0
cam_auto.sensor_width = 36.0
cam_auto.clip_end = 1000.0
ob_auto_camera = bpy.data.objects.new('AutoCamera', cam_auto)
scene.collection.objects.link(ob_auto_camera)
ob_auto_camera.location = (4.97373, -6.02731, 3.97899)
ob_auto_camera.rotation_euler = (1.09748, -7.21219e-08, 0.694738)
scene.camera = ob_auto_camera
light_auto_sun = bpy.data.lights.new('AutoSun', 'SUN')
light_auto_sun.energy = 3.0
light_auto_sun.angle = 0.0523599
ob_auto_sun = bpy.data.objects.new('AutoSun', light_auto_sun)
scene.collection.objects.link(ob_auto_sun)
ob_auto_sun.rotation_euler = (0.872665, 0.174533, 0.523599)
bpy.context.view_layer.update()

